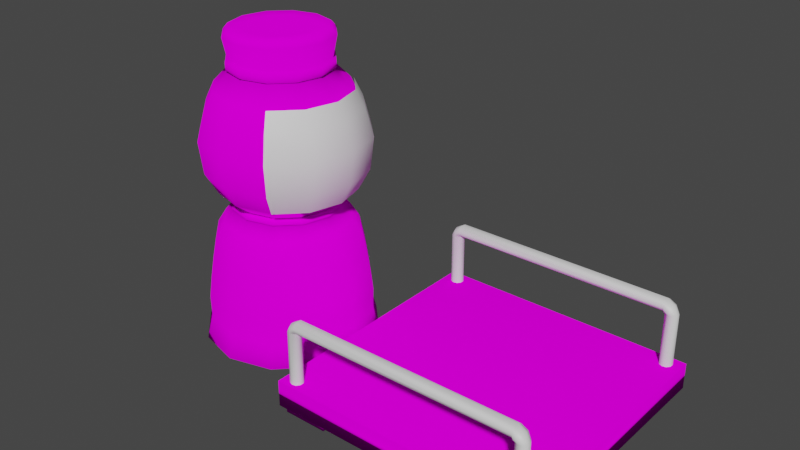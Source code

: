 # Source: botones.blend  (saved by Blender 2.82.7; exported with 4.5.12 LTS)
import bpy
from mathutils import Matrix  # noqa: F401  (used for matrix-valued properties, if any)

bpy.ops.wm.read_factory_settings(use_empty=True)
scene = bpy.context.scene
scene.name = 'Scene'

# ---- collections
col_collection = bpy.data.collections.new('Collection'); scene.collection.children.link(col_collection)

# ---- images (referenced by path relative to the original .blend; pixels are not part of the script)
import os
ASSET_DIR = os.environ.get("B2B_ASSET_DIR", "")  # directory of the original .blend (textures are referenced by path, not embedded)
HERE = os.path.dirname(os.path.abspath(__file__))  # packed textures are extracted next to this script under _unpacked/

def load_image(name, relpath, width, height, colorspace="sRGB"):
    """Load a texture the original file referenced (path relative to the .blend, or extracted next to this script)."""
    p = next((c for c in (os.path.join(HERE, relpath), os.path.join(ASSET_DIR, relpath)) if relpath and os.path.exists(c)), "")
    if p:
        img = bpy.data.images.load(p, check_existing=True)
        img.name = name
    else:  # same state as the original file: an image datablock whose file is absent (Cycles renders it pink)
        img = bpy.data.images.new(name, width, height)
        img.source = "FILE"
        img.filepath = "//" + (relpath or name)
    img.colorspace_settings.name = colorspace
    return img
img_botones_png = load_image('botones.png', 'textures/botones.png', 1024, 1024, 'sRGB')
img_carrito_png = load_image('carrito.png', 'textures/carrito.png', 1024, 1024, 'sRGB')

# ---- materials (node trees are filled in below, after node groups)
mat_botones = bpy.data.materials.new('botones')
mat_botones.use_transparent_shadow = False
mat_botones_face = bpy.data.materials.new('botones_face')
mat_botones_face.use_transparent_shadow = False
mat_carrito = bpy.data.materials.new('carrito')
mat_carrito.alpha_threshold = 0.0
mat_carrito.use_transparent_shadow = False
mat_carrito.line_color = (0.0, 0.0, 0.0, 1.0)
mat_carrito_metal = bpy.data.materials.new('carrito_metal')
mat_carrito_metal.use_transparent_shadow = False

# ---- material node trees
mat_botones.use_nodes = True; mat_botones.node_tree.nodes.clear()
_N = mat_botones.node_tree.nodes; _L = mat_botones.node_tree.links
n0 = _N.new('ShaderNodeOutputMaterial'); n0.name = 'Material Output'; n0.location = (300, 300)
n1 = _N.new('ShaderNodeBsdfDiffuse'); n1.name = 'Diffuse BSDF'; n1.location = (10, 300)
n1.inputs[1].default_value = 0.5
n2 = _N.new('ShaderNodeBsdfDiffuse'); n2.name = 'Diffuse BSDF.001'; n2.location = (100, 280)
n3 = _N.new('ShaderNodeTexImage'); n3.name = 'Image Texture'; n3.location = (-280, 280)
n3.image = img_botones_png
_L.new(n1.outputs[0], n0.inputs[0])
_L.new(n2.outputs[0], n0.inputs[1])
_L.new(n3.outputs[0], n1.inputs[0])
n0.is_active_output = True
mat_botones_face.use_nodes = True; mat_botones_face.node_tree.nodes.clear()
_N = mat_botones_face.node_tree.nodes; _L = mat_botones_face.node_tree.links
n0 = _N.new('ShaderNodeOutputMaterial'); n0.name = 'Material Output'; n0.location = (300, 300)
n1 = _N.new('ShaderNodeBsdfPrincipled'); n1.name = 'Principled BSDF'; n1.location = (10, 300)
n1.distribution = 'GGX'
n1.subsurface_method = 'BURLEY'
n1.inputs[3].default_value = 1.45
n1.inputs[27].default_value = (0.0, 0.0, 0.0, 1.0)
n1.inputs[28].default_value = 1.0
_L.new(n1.outputs[0], n0.inputs[0])
n0.is_active_output = True
mat_carrito.use_nodes = True; mat_carrito.node_tree.nodes.clear()
_N = mat_carrito.node_tree.nodes; _L = mat_carrito.node_tree.links
n0 = _N.new('ShaderNodeOutputMaterial'); n0.name = 'Material Output'; n0.location = (300, 300)
n1 = _N.new('ShaderNodeBsdfDiffuse'); n1.name = 'Diffuse BSDF'; n1.location = (10, 300)
n1.inputs[1].default_value = 0.4
n2 = _N.new('ShaderNodeTexImage'); n2.name = 'Image Texture'; n2.location = (-280, 280)
n2.image = img_carrito_png
_L.new(n1.outputs[0], n0.inputs[0])
_L.new(n2.outputs[0], n1.inputs[0])
n0.is_active_output = True
mat_carrito_metal.use_nodes = True; mat_carrito_metal.node_tree.nodes.clear()
_N = mat_carrito_metal.node_tree.nodes; _L = mat_carrito_metal.node_tree.links
n0 = _N.new('ShaderNodeOutputMaterial'); n0.name = 'Material Output'; n0.location = (300, 300)
n1 = _N.new('ShaderNodeBsdfPrincipled'); n1.name = 'Principled BSDF'; n1.location = (10, 300)
n1.distribution = 'GGX'
n1.subsurface_method = 'BURLEY'
n1.inputs[3].default_value = 1.45
n1.inputs[27].default_value = (0.0, 0.0, 0.0, 1.0)
n1.inputs[28].default_value = 1.0
_L.new(n1.outputs[0], n0.inputs[0])
n0.is_active_output = True

# ---- world
world_world = bpy.data.worlds.new('World'); scene.world = world_world
world_world.use_nodes = True; world_world.node_tree.nodes.clear()
_N = world_world.node_tree.nodes; _L = world_world.node_tree.links
n0 = _N.new('ShaderNodeOutputWorld'); n0.name = 'World Output'; n0.location = (300, 300)
n1 = _N.new('ShaderNodeBackground'); n1.name = 'Background'; n1.location = (10, 300)
n1.inputs[0].default_value = (0.05088, 0.05088, 0.05088, 1.0)
_L.new(n1.outputs[0], n0.inputs[0])
n0.is_active_output = True
world_world.color = (0.05088, 0.05088, 0.05088)
world_world.use_sun_shadow = False
world_world.sun_shadow_jitter_overblur = 0.0

# ---- meshes
me_botones_mesh = bpy.data.meshes.new('Botones_mesh')
me_botones_mesh.from_pydata([(0.0, 1.0, 0.0), (-0.5, 0.866, 0.0), (-0.866, 0.5, 0.0), (-1.0, -4.371e-08, 0.0), (-0.866, -0.5, 0.0), (-0.5, -0.866, 0.0), (-1.51e-07, -1.0, 0.0), (0.5, -0.866, 0.0), (0.866, -0.5, 0.0), (1.0, -4.649e-07, 0.0), (0.866, 0.5, 0.0), (0.5, 0.866, 0.0), (4.475e-09, 0.5495, 1.597), (-0.2748, 0.4759, 1.597), (-0.4759, 0.2748, 1.597), (-0.5495, -8.667e-08, 1.597), (-0.4759, -0.2748, 1.597), (-0.2748, -0.4759, 1.597), (-7.85e-08, -0.5495, 1.597), (0.2748, -0.4759, 1.597), (0.4759, -0.2748, 1.597), (0.5495, -3.181e-07, 1.597), (0.4759, 0.2748, 1.597), (0.2748, 0.4759, 1.597), (4.475e-09, 0.5495, 3.079), (-0.2748, 0.4759, 3.079), (-0.4759, 0.2748, 3.079), (-0.5495, -8.667e-08, 3.079), (-0.4759, -0.2748, 3.079), (-0.2748, -0.4759, 3.079), (-7.85e-08, -0.5495, 3.079), (0.2748, -0.4759, 3.079), (0.4759, -0.2748, 3.079), (0.5495, -3.181e-07, 3.079), (0.4759, 0.2748, 3.079), (0.2748, 0.4759, 3.079), (-1.429e-07, -0.9267, 2.364), (0.4634, -0.8026, 2.364), (-0.9267, -4.492e-08, 2.364), (-0.8026, -0.4634, 2.364), (0.8026, 0.4634, 2.364), (0.4634, 0.8026, 2.364), (-2.995e-09, 0.9267, 2.364), (-0.4634, 0.8026, 2.364), (0.8026, -0.4634, 2.364), (-0.4634, -0.8026, 2.364), (-0.8026, 0.4634, 2.364), (0.9267, -4.353e-07, 2.364), (3.063e-09, 0.5477, 3.505), (-0.2739, 0.4743, 3.505), (-0.4743, 0.2739, 3.505), (-0.5477, -7.653e-08, 3.505), (-0.4743, -0.2739, 3.505), (-0.2739, -0.4743, 3.505), (-7.964e-08, -0.5477, 3.505), (0.2739, -0.4743, 3.505), (0.4743, -0.2739, 3.505), (0.5477, -3.072e-07, 3.505), (0.4743, 0.2739, 3.505), (0.2739, 0.4743, 3.505), (2.125e-09, 0.3799, 3.505), (0.4674, 0.8096, 0.5213), (-0.8096, -0.4674, 0.5213), (0.4674, -0.8096, 0.5213), (0.8096, 0.4674, 0.5213), (-0.9349, -4.071e-08, 0.5213), (-1.411e-07, -0.9349, 0.5213), (-0.4674, -0.8096, 0.5213), (0.9349, -4.345e-07, 0.5213), (0.8096, -0.4674, 0.5213), (-0.8096, 0.4674, 0.5213), (-0.4674, 0.8096, 0.5213), (3.345e-11, 0.9349, 0.5213), (-0.4057, 0.7028, 1.232), (0.7028, -0.4057, 1.232), (-0.4057, -0.7028, 1.232), (1.373e-09, 0.8115, 1.232), (0.4057, 0.7028, 1.232), (-0.7028, -0.4057, 1.232), (0.4057, -0.7028, 1.232), (0.7028, 0.4057, 1.232), (-0.8115, -5.806e-08, 1.232), (-1.212e-07, -0.8115, 1.232), (0.8115, -3.999e-07, 1.232), (-0.7028, 0.4057, 1.232), (0.3755, -0.6503, 1.754), (-0.6503, -0.3755, 1.754), (0.3755, 0.6503, 1.754), (-0.3755, 0.6503, 1.754), (0.6503, -0.3755, 1.754), (-0.3755, -0.6503, 1.754), (-0.6503, 0.3755, 1.754), (0.751, -3.75e-07, 1.754), (-1.136e-07, -0.751, 1.754), (-0.751, -5.869e-08, 1.754), (0.6503, 0.3755, 1.754), (-2.067e-10, 0.751, 1.754), (-1.272e-07, -0.8391, 2.675), (-0.8391, -5.587e-08, 2.675), (0.7267, 0.4196, 2.675), (-5.425e-10, 0.8391, 2.675), (0.4196, -0.7267, 2.675), (-0.7267, -0.4196, 2.675), (0.4196, 0.7267, 2.675), (-0.4196, 0.7267, 2.675), (0.7267, -0.4196, 2.675), (-0.4196, -0.7267, 2.675), (-0.7267, 0.4196, 2.675), (0.8391, -4.093e-07, 2.675), (-7.85e-08, -0.5495, 3.197), (0.2748, -0.4759, 3.197), (-0.5495, -8.667e-08, 3.197), (-0.4759, -0.2748, 3.197), (0.4759, 0.2748, 3.197), (0.2748, 0.4759, 3.197), (4.475e-09, 0.5495, 3.197), (-0.2748, 0.4759, 3.197), (0.4759, -0.2748, 3.197), (-0.2748, -0.4759, 3.197), (-0.4759, 0.2748, 3.197), (0.5495, -3.181e-07, 3.197), (-0.2912, 0.5044, 3.096), (3.988e-09, 0.5824, 3.096), (-0.5044, 0.2912, 3.096), (-0.5824, -8.234e-08, 3.096), (-0.5044, -0.2912, 3.096), (-0.2912, -0.5044, 3.096), (-8.396e-08, -0.5824, 3.096), (0.2912, -0.5044, 3.096), (0.5044, -0.2912, 3.096), (0.5824, -3.277e-07, 3.096), (0.5044, 0.2912, 3.096), (0.2912, 0.5044, 3.096), (0.2912, -0.5044, 3.18), (-0.5044, -0.2912, 3.18), (0.2912, 0.5044, 3.18), (-0.2912, 0.5044, 3.18), (0.5044, -0.2912, 3.18), (-0.2912, -0.5044, 3.18), (-0.5044, 0.2912, 3.18), (0.5824, -3.277e-07, 3.18), (-8.396e-08, -0.5824, 3.18), (-0.5824, -8.234e-08, 3.18), (0.5044, 0.2912, 3.18), (3.988e-09, 0.5824, 3.18), (-0.2985, 0.5171, 1.536), (0.5171, -0.2985, 1.536), (-0.2985, -0.5171, 1.536), (3.964e-09, 0.5971, 1.536), (0.2985, 0.5171, 1.536), (-0.5171, -0.2985, 1.536), (0.2985, -0.5171, 1.536), (0.5171, 0.2985, 1.536), (-0.5971, -8.189e-08, 1.536), (-8.619e-08, -0.5971, 1.536), (0.5971, -3.334e-07, 1.536), (-0.5171, 0.2985, 1.536), (-0.2864, 0.4961, 1.591), (4.139e-09, 0.5728, 1.591), (-0.4961, 0.2864, 1.591), (-0.5728, -8.343e-08, 1.591), (-0.4961, -0.2864, 1.591), (-0.2864, -0.4961, 1.591), (-8.235e-08, -0.5728, 1.591), (0.2864, -0.4961, 1.591), (0.4961, -0.2864, 1.591), (0.5728, -3.247e-07, 1.591), (0.4961, 0.2864, 1.591), (0.2864, 0.4961, 1.591), (-0.3112, 0.5389, 1.543), (0.5389, -0.3112, 1.543), (-0.3112, -0.5389, 1.543), (3.607e-09, 0.6223, 1.543), (0.3112, 0.5389, 1.543), (-0.5389, -0.3112, 1.543), (0.3112, -0.5389, 1.543), (0.5389, 0.3112, 1.543), (-0.6223, -7.845e-08, 1.543), (-9.036e-08, -0.6223, 1.543), (0.6223, -3.406e-07, 1.543), (-0.5389, 0.3112, 1.543), (0.0, 0.7505, 0.0), (-0.3753, 0.65, 0.0), (-0.65, 0.3753, 0.0), (-0.7505, -3.281e-08, 0.0), (-0.65, -0.3753, 0.0), (-0.3753, -0.65, 0.0), (-1.133e-07, -0.7505, 0.0), (0.3753, -0.65, 0.0), (0.65, -0.3753, 0.0), (0.7505, -3.489e-07, 0.0), (0.65, 0.3753, 0.0), (0.3753, 0.65, 0.0), (0.0, 0.2824, 0.0), (-0.1412, 0.2446, 0.0), (-0.2446, 0.1412, 0.0), (-0.2824, -1.234e-08, 0.0), (-0.2446, -0.1412, 0.0), (-0.1412, -0.2446, 0.0), (-4.264e-08, -0.2824, 0.0), (0.1412, -0.2446, 0.0), (0.2446, -0.1412, 0.0), (0.2824, -1.313e-07, 0.0), (0.2446, 0.1412, 0.0), (0.1412, 0.2446, 0.0), (2.484e-09, -1.552e-08, 0.0), (-0.19, 0.329, 3.505), (-0.329, 0.19, 3.505), (-0.3799, -7.135e-08, 3.505), (-0.329, -0.19, 3.505), (-0.19, -0.329, 3.505), (-5.525e-08, -0.3799, 3.505), (0.19, -0.329, 3.505), (0.329, -0.19, 3.505), (0.3799, -2.314e-07, 3.505), (0.329, 0.19, 3.505), (0.19, 0.329, 3.505), (1.118e-08, -1.043e-07, 3.505), (-8.684e-08, -0.5992, 3.443), (-0.5992, -8.017e-08, 3.443), (0.5189, 0.2996, 3.443), (3.637e-09, 0.5992, 3.443), (0.2996, -0.5189, 3.443), (-0.5189, -0.2996, 3.443), (0.2996, 0.5189, 3.443), (-0.2996, 0.5189, 3.443), (0.5189, -0.2996, 3.443), (-0.2996, -0.5189, 3.443), (-0.5189, 0.2996, 3.443), (0.5992, -3.326e-07, 3.443), (-1.1e-07, -0.7423, 2.877), (-0.7423, -7.413e-08, 2.877), (0.6429, 0.3712, 2.877), (2.102e-09, 0.7423, 2.877), (0.3712, -0.6429, 2.877), (-0.6429, -0.3712, 2.877), (0.3712, 0.6429, 2.877), (-0.3712, 0.6429, 2.877), (0.6429, -0.3712, 2.877), (-0.3712, -0.6429, 2.877), (-0.6429, 0.3712, 2.877), (0.7423, -3.868e-07, 2.877), (-1.351e-07, -0.8837, 1.995), (-0.8837, -5.147e-08, 1.995), (0.7653, 0.4419, 1.995), (-1.638e-09, 0.8837, 1.995), (0.4419, -0.7653, 1.995), (-0.7653, -0.4419, 1.995), (0.4419, 0.7653, 1.995), (-0.4419, 0.7653, 1.995), (0.7653, -0.4419, 1.995), (-0.4419, -0.7653, 1.995), (-0.7653, 0.4419, 1.995), (0.8837, -4.237e-07, 1.995), (0.4324, 0.7489, 0.9949), (0.4517, 0.7823, 0.7581), (-0.7489, -0.4324, 0.9949), (-0.7823, -0.4517, 0.7581), (0.4324, -0.7489, 0.9949), (0.4517, -0.7823, 0.7581), (0.7489, 0.4324, 0.9949), (0.7823, 0.4517, 0.7581), (-0.8648, -5.323e-08, 0.9949), (-0.9034, -4.742e-08, 0.7581), (-1.297e-07, -0.8648, 0.9949), (-1.359e-07, -0.9034, 0.7581), (0.8648, -4.175e-07, 0.9949), (0.9034, -4.279e-07, 0.7581), (-0.7489, 0.4324, 0.9949), (-0.7823, 0.4517, 0.7581), (-0.4517, 0.7823, 0.7581), (-0.4324, 0.7489, 0.9949), (0.7823, -0.4517, 0.7581), (0.7489, -0.4324, 0.9949), (-0.4517, -0.7823, 0.7581), (-0.4324, -0.7489, 0.9949), (4.755e-10, 0.9034, 0.7581), (9.293e-10, 0.8648, 0.9949), (-0.8052, 0.4649, 0.2606), (0.9298, -4.322e-07, 0.2606), (-1.404e-07, -0.9298, 0.2606), (-0.9298, -4.057e-08, 0.2606), (0.8052, 0.4649, 0.2606), (0.4649, -0.8052, 0.2606), (-0.8052, -0.4649, 0.2606), (0.4649, 0.8052, 0.2606), (1.656e-11, 0.9298, 0.2606), (-0.4649, -0.8052, 0.2606), (0.8052, -0.4649, 0.2606), (-0.4649, 0.8052, 0.2606), (0.3579, 0.6199, 1.384), (-0.6199, -0.3579, 1.384), (0.3579, -0.6199, 1.384), (0.6199, 0.3579, 1.384), (-0.7158, -6.995e-08, 1.384), (-1.054e-07, -0.7158, 1.384), (0.7158, -3.715e-07, 1.384), (-0.6199, 0.3579, 1.384), (-0.3579, 0.6199, 1.384), (0.6199, -0.3579, 1.384), (-0.3579, -0.6199, 1.384), (2.688e-09, 0.7158, 1.384), (0.5088, -0.8026, 2.364), (0.848, 0.4634, 2.364), (0.5088, 0.8026, 2.364), (0.848, -0.4634, 2.364), (0.9722, -4.353e-07, 2.364), (0.4209, -0.6503, 1.754), (0.4209, 0.6503, 1.754), (0.6958, -0.3755, 1.754), (0.7964, -3.75e-07, 1.754), (0.6958, 0.3755, 1.754), (0.7721, 0.4196, 2.675), (0.465, -0.7267, 2.675), (0.465, 0.7267, 2.675), (0.7721, -0.4196, 2.675), (0.8846, -4.093e-07, 2.675), (0.6883, 0.3712, 2.877), (0.4166, -0.6429, 2.877), (0.4166, 0.6429, 2.877), (0.6883, -0.3712, 2.877), (0.7878, -3.868e-07, 2.877), (0.8108, 0.4419, 1.995), (0.4873, -0.7653, 1.995), (0.4873, 0.7653, 1.995), (0.8108, -0.4419, 1.995), (0.9292, -4.237e-07, 1.995)], [], [(149, 173, 176, 152), (15, 160, 161, 16), (156, 180, 169, 145), (22, 167, 168, 23), (145, 169, 172, 148), (14, 159, 160, 15), (155, 179, 170, 146), (21, 166, 167, 22), (146, 170, 175, 151), (13, 157, 159, 14), (154, 178, 171, 147), (20, 165, 166, 21), (234, 31, 30, 230), (235, 28, 27, 231), (236, 35, 34, 232), (237, 25, 24, 233), (238, 32, 31, 234), (239, 29, 28, 235), (233, 24, 35, 236), (240, 26, 25, 237), (241, 33, 32, 238), (230, 30, 29, 239), (231, 27, 26, 240), (232, 34, 33, 241), (244, 40, 47, 253), (243, 38, 46, 252), (242, 36, 45, 251), (253, 47, 44, 250), (252, 46, 43, 249), (245, 42, 41, 248), (251, 45, 39, 247), (250, 44, 37, 246), (249, 43, 42, 245), (248, 41, 40, 244), (247, 39, 38, 243), (246, 37, 36, 242), (222, 55, 54, 218), (223, 52, 51, 219), (224, 59, 58, 220), (225, 49, 48, 221), (226, 56, 55, 222), (227, 53, 52, 223), (221, 48, 59, 224), (228, 50, 49, 225), (229, 57, 56, 226), (218, 54, 53, 227), (219, 51, 50, 228), (220, 58, 57, 229), (53, 54, 211, 210), (56, 57, 214, 213), (49, 50, 207, 206), (59, 48, 60, 216), (52, 53, 210, 209), (55, 56, 213, 212), (48, 49, 206, 60), (58, 59, 216, 215), (51, 52, 209, 208), (54, 55, 212, 211), (57, 58, 215, 214), (50, 51, 208, 207), (286, 72, 61, 285), (287, 67, 62, 284), (288, 69, 63, 283), (289, 71, 72, 286), (285, 61, 64, 282), (284, 62, 65, 281), (283, 63, 66, 280), (282, 64, 68, 279), (281, 65, 70, 278), (280, 66, 67, 287), (279, 68, 69, 288), (278, 70, 71, 289), (277, 76, 77, 254), (275, 75, 78, 256), (273, 74, 79, 258), (271, 73, 76, 277), (254, 77, 80, 260), (256, 78, 81, 262), (258, 79, 82, 264), (260, 80, 83, 266), (262, 81, 84, 268), (264, 82, 75, 275), (266, 83, 74, 273), (268, 84, 73, 271), (19, 85, 93, 18), (16, 86, 94, 15), (23, 87, 95, 22), (13, 88, 96, 12), (20, 89, 85, 19), (17, 90, 86, 16), (12, 96, 87, 23), (14, 91, 88, 13), (21, 92, 89, 20), (18, 93, 90, 17), (15, 94, 91, 14), (22, 95, 92, 21), (40, 99, 108, 47), (38, 98, 107, 46), (36, 97, 106, 45), (47, 108, 105, 44), (46, 107, 104, 43), (42, 100, 103, 41), (45, 106, 102, 39), (44, 105, 101, 37), (43, 104, 100, 42), (41, 103, 99, 40), (39, 102, 98, 38), (37, 101, 97, 36), (27, 124, 123, 26), (34, 131, 130, 33), (118, 138, 141, 109), (113, 143, 135, 114), (26, 123, 121, 25), (33, 130, 129, 32), (119, 139, 142, 111), (115, 144, 136, 116), (25, 121, 122, 24), (32, 129, 128, 31), (120, 140, 143, 113), (110, 133, 137, 117), (131, 143, 140, 130), (124, 142, 139, 123), (127, 141, 138, 126), (130, 140, 137, 129), (123, 139, 136, 121), (122, 144, 135, 132), (126, 138, 134, 125), (129, 137, 133, 128), (121, 136, 144, 122), (132, 135, 143, 131), (125, 134, 142, 124), (128, 133, 141, 127), (111, 142, 134, 112), (117, 137, 140, 120), (35, 132, 131, 34), (28, 125, 124, 27), (109, 141, 133, 110), (116, 136, 139, 119), (24, 122, 132, 35), (29, 126, 125, 28), (114, 135, 144, 115), (30, 127, 126, 29), (112, 134, 138, 118), (31, 128, 127, 30), (301, 148, 149, 290), (300, 147, 150, 291), (299, 146, 151, 292), (298, 145, 148, 301), (290, 149, 152, 293), (291, 150, 153, 294), (292, 151, 154, 295), (293, 152, 155, 296), (294, 153, 156, 297), (295, 154, 147, 300), (296, 155, 146, 299), (297, 156, 145, 298), (180, 159, 157, 169), (179, 166, 165, 170), (178, 163, 162, 171), (177, 160, 159, 180), (176, 167, 166, 179), (175, 164, 163, 178), (174, 161, 160, 177), (173, 168, 167, 176), (169, 157, 158, 172), (170, 165, 164, 175), (171, 162, 161, 174), (172, 158, 168, 173), (23, 168, 158, 12), (16, 161, 162, 17), (150, 174, 177, 153), (17, 162, 163, 18), (151, 175, 178, 154), (18, 163, 164, 19), (152, 176, 179, 155), (148, 172, 173, 149), (19, 164, 165, 20), (153, 177, 180, 156), (12, 158, 157, 13), (147, 171, 174, 150), (7, 6, 187, 188), (10, 9, 190, 191), (3, 2, 183, 184), (6, 5, 186, 187), (9, 8, 189, 190), (2, 1, 182, 183), (0, 11, 192, 181), (5, 4, 185, 186), (8, 7, 188, 189), (1, 0, 181, 182), (11, 10, 191, 192), (4, 3, 184, 185), (181, 192, 204, 193), (186, 185, 197, 198), (189, 188, 200, 201), (182, 181, 193, 194), (192, 191, 203, 204), (185, 184, 196, 197), (188, 187, 199, 200), (191, 190, 202, 203), (184, 183, 195, 196), (187, 186, 198, 199), (190, 189, 201, 202), (183, 182, 194, 195), (195, 194, 205), (193, 204, 205), (198, 197, 205), (201, 200, 205), (194, 193, 205), (204, 203, 205), (197, 196, 205), (200, 199, 205), (203, 202, 205), (196, 195, 205), (199, 198, 205), (202, 201, 205), (210, 211, 217), (213, 214, 217), (206, 207, 217), (209, 210, 217), (216, 60, 217), (212, 213, 217), (60, 206, 217), (215, 216, 217), (208, 209, 217), (211, 212, 217), (214, 215, 217), (207, 208, 217), (113, 220, 229, 120), (111, 219, 228, 119), (109, 218, 227, 118), (120, 229, 226, 117), (119, 228, 225, 116), (115, 221, 224, 114), (118, 227, 223, 112), (117, 226, 222, 110), (116, 225, 221, 115), (114, 224, 220, 113), (112, 223, 219, 111), (110, 222, 218, 109), (99, 232, 241, 108), (98, 231, 240, 107), (97, 230, 239, 106), (108, 241, 238, 105), (107, 240, 237, 104), (100, 233, 236, 103), (106, 239, 235, 102), (105, 238, 234, 101), (104, 237, 233, 100), (103, 236, 232, 99), (102, 235, 231, 98), (101, 234, 230, 97), (85, 246, 242, 93), (86, 247, 243, 94), (87, 248, 244, 95), (88, 249, 245, 96), (89, 250, 246, 85), (90, 251, 247, 86), (96, 245, 248, 87), (91, 252, 249, 88), (92, 253, 250, 89), (93, 242, 251, 90), (94, 243, 252, 91), (95, 244, 253, 92), (70, 269, 270, 71), (269, 268, 271, 270), (68, 267, 272, 69), (267, 266, 273, 272), (66, 265, 274, 67), (265, 264, 275, 274), (65, 263, 269, 70), (263, 262, 268, 269), (64, 261, 267, 68), (261, 260, 266, 267), (63, 259, 265, 66), (259, 258, 264, 265), (62, 257, 263, 65), (257, 256, 262, 263), (61, 255, 261, 64), (255, 254, 260, 261), (71, 270, 276, 72), (270, 271, 277, 276), (69, 272, 259, 63), (272, 273, 258, 259), (67, 274, 257, 62), (274, 275, 256, 257), (72, 276, 255, 61), (276, 277, 254, 255), (2, 278, 289, 1), (9, 279, 288, 8), (6, 280, 287, 5), (3, 281, 278, 2), (10, 282, 279, 9), (7, 283, 280, 6), (4, 284, 281, 3), (11, 285, 282, 10), (1, 289, 286, 0), (8, 288, 283, 7), (5, 287, 284, 4), (0, 286, 285, 11), (84, 297, 298, 73), (83, 296, 299, 74), (82, 295, 300, 75), (81, 294, 297, 84), (80, 293, 296, 83), (79, 292, 295, 82), (78, 291, 294, 81), (77, 290, 293, 80), (73, 298, 301, 76), (74, 299, 292, 79), (75, 300, 291, 78), (76, 301, 290, 77), (322, 303, 306, 326), (326, 306, 305, 325), (325, 305, 302, 323), (324, 304, 303, 322), (303, 312, 316, 306), (306, 316, 315, 305), (305, 315, 313, 302), (304, 314, 312, 303), (312, 317, 321, 316), (316, 321, 320, 315), (315, 320, 318, 313), (314, 319, 317, 312), (308, 324, 322, 311), (309, 325, 323, 307), (310, 326, 325, 309), (311, 322, 326, 310)])
me_botones_mesh.polygons.foreach_set('use_smooth', [True] * 328)
me_botones_mesh.polygons.foreach_set('material_index', [0, 0, 0, 0, 0, 0, 0, 0, 0, 0, 0, 0, 0, 0, 0, 0, 0, 0, 0, 0, 0, 0, 0, 0, 0, 0, 0, 0, 0, 0, 0, 0, 0, 0, 0, 0, 0, 0, 0, 0, 0, 0, 0, 0, 0, 0, 0, 0, 0, 0, 0, 0, 0, 0, 0, 0, 0, 0, 0, 0, 0, 0, 0, 0, 0, 0, 0, 0, 0, 0, 0, 0, 0, 0, 0, 0, 0, 0, 0, 0, 0, 0, 0, 0, 0, 0, 0, 0, 0, 0, 0, 0, 0, 0, 0, 0, 0, 0, 0, 0, 0, 0, 0, 0, 0, 0, 0, 0, 0, 0, 0, 0, 0, 0, 0, 0, 0, 0, 0, 0, 0, 0, 0, 0, 0, 0, 0, 0, 0, 0, 0, 0, 0, 0, 0, 0, 0, 0, 0, 0, 0, 0, 0, 0, 0, 0, 0, 0, 0, 0, 0, 0, 0, 0, 0, 0, 0, 0, 0, 0, 0, 0, 0, 0, 0, 0, 0, 0, 0, 0, 0, 0, 0, 0, 0, 0, 0, 0, 0, 0, 0, 0, 0, 0, 0, 0, 0, 0, 0, 0, 0, 0, 0, 0, 0, 0, 0, 0, 0, 0, 0, 0, 0, 0, 0, 0, 0, 0, 0, 0, 0, 0, 0, 0, 0, 0, 0, 0, 0, 0, 0, 0, 0, 0, 0, 0, 0, 0, 0, 0, 0, 0, 0, 0, 0, 0, 0, 0, 0, 0, 0, 0, 0, 0, 0, 0, 0, 0, 0, 0, 0, 0, 0, 0, 0, 0, 0, 0, 0, 0, 0, 0, 0, 0, 0, 0, 0, 0, 0, 0, 0, 0, 0, 0, 0, 0, 0, 0, 0, 0, 0, 0, 0, 0, 0, 0, 0, 0, 0, 0, 0, 0, 0, 0, 0, 0, 0, 0, 0, 0, 0, 0, 0, 0, 0, 0, 0, 0, 0, 0, 0, 0, 1, 1, 1, 1, 1, 1, 1, 1, 1, 1, 1, 1, 1, 1, 1, 1])
_k = {(0, 1): 0.29804, (1, 2): 0.29804, (2, 3): 0.29804, (3, 4): 0.29804, (4, 5): 0.29804, (5, 6): 0.29804, (6, 7): 0.29804, (7, 8): 0.29804, (8, 9): 0.29804, (9, 10): 0.29804, (10, 11): 0.29804, (0, 11): 0.29804, (24, 25): 1.0, (25, 26): 1.0, (26, 27): 1.0, (27, 28): 1.0, (28, 29): 1.0, (29, 30): 1.0, (30, 31): 1.0, (31, 32): 1.0, (32, 33): 1.0, (33, 34): 1.0, (34, 35): 1.0, (24, 35): 1.0, (113, 120): 1.0, (111, 119): 1.0, (109, 118): 1.0, (117, 120): 1.0, (116, 119): 1.0, (114, 115): 1.0, (112, 118): 1.0, (110, 117): 1.0, (115, 116): 1.0, (113, 114): 1.0, (111, 112): 1.0, (109, 110): 1.0, (181, 192): 0.29804, (191, 192): 0.29804, (190, 191): 0.29804, (189, 190): 0.29804, (188, 189): 0.29804, (187, 188): 0.29804, (186, 187): 0.29804, (185, 186): 0.29804, (184, 185): 0.29804, (183, 184): 0.29804, (182, 183): 0.29804, (181, 182): 0.29804, (193, 204): 0.29804, (203, 204): 0.29804, (202, 203): 0.29804, (201, 202): 0.29804, (200, 201): 0.29804, (199, 200): 0.29804, (198, 199): 0.29804, (197, 198): 0.29804, (196, 197): 0.29804, (195, 196): 0.29804, (194, 195): 0.29804, (193, 194): 0.29804}
me_botones_mesh.attributes.new('crease_edge', 'FLOAT', 'EDGE').data.foreach_set('value', [_k.get((min(e.vertices), max(e.vertices)), 0.0) for e in me_botones_mesh.edges])
_uv = me_botones_mesh.uv_layers.new(name='UVMap')
_uv.uv.foreach_set('vector', [0.7135, 0.6476, 0.7174, 0.6467, 0.7315, 0.6903, 0.7278, 0.6918, 0.7314, 0.4684, 0.7278, 0.4676, 0.7416, 0.4251, 0.745, 0.4264, 0.7049, 0.5094, 0.7089, 0.5099, 0.706, 0.5557, 0.702, 0.5557, 0.7449, 0.6851, 0.7416, 0.6865, 0.7278, 0.6441, 0.7313, 0.6432, 0.702, 0.5557, 0.706, 0.5557, 0.7088, 0.6016, 0.7049, 0.602, 0.7231, 0.5118, 0.7195, 0.5114, 0.7278, 0.4676, 0.7314, 0.4684, 0.7475, 0.7338, 0.751, 0.7319, 0.7758, 0.7705, 0.7725, 0.7729, 0.7636, 0.7251, 0.7605, 0.7268, 0.7416, 0.6865, 0.7449, 0.6851, 0.7725, 0.7729, 0.7758, 0.7705, 0.808, 0.8098, 0.8036, 0.8118, 0.7203, 0.5558, 0.7167, 0.5559, 0.7195, 0.5114, 0.7231, 0.5118, 0.7723, 0.3382, 0.7755, 0.3404, 0.7512, 0.3795, 0.7477, 0.3775, 0.7871, 0.7624, 0.7842, 0.7646, 0.7605, 0.7268, 0.7636, 0.7251, 0.4325, 0.7633, 0.3757, 0.7374, 0.3934, 0.6776, 0.4486, 0.6878, 0.4585, 0.5611, 0.4074, 0.5597, 0.4104, 0.5025, 0.4604, 0.5027, 0.4619, 0.2769, 0.4139, 0.2796, 0.4119, 0.2251, 0.4595, 0.2204, 0.4624, 0.3891, 0.4137, 0.3902, 0.4143, 0.3347, 0.4626, 0.333, 0.4416, 0.1037, 0.3958, 0.1192, 0.374, 0.07111, 0.4166, 0.04164, 0.4552, 0.6221, 0.4024, 0.618, 0.4074, 0.5597, 0.4585, 0.5611, 0.4626, 0.333, 0.4143, 0.3347, 0.4139, 0.2796, 0.4619, 0.2769, 0.4616, 0.4456, 0.4124, 0.446, 0.4137, 0.3902, 0.4624, 0.3891, 0.4538, 0.1629, 0.4068, 0.1714, 0.3958, 0.1192, 0.4416, 0.1037, 0.4486, 0.6878, 0.3934, 0.6776, 0.4024, 0.618, 0.4552, 0.6221, 0.4604, 0.5027, 0.4104, 0.5025, 0.4124, 0.446, 0.4616, 0.4456, 0.4595, 0.2204, 0.4119, 0.2251, 0.4068, 0.1714, 0.4538, 0.1629, 0.5812, 0.2178, 0.5334, 0.2171, 0.5312, 0.1552, 0.5823, 0.1555, 0.5794, 0.504, 0.5337, 0.5038, 0.5338, 0.4465, 0.5789, 0.4473, 0.5961, 0.6858, 0.54, 0.693, 0.5362, 0.6243, 0.586, 0.6214, 0.5823, 0.1555, 0.5312, 0.1552, 0.5259, 0.0868, 0.5845, 0.08637, 0.5789, 0.4473, 0.5338, 0.4465, 0.5341, 0.3898, 0.5791, 0.3908, 0.5797, 0.3342, 0.5343, 0.3331, 0.5343, 0.2758, 0.5804, 0.2768, 0.586, 0.6214, 0.5362, 0.6243, 0.5344, 0.5625, 0.5813, 0.5616, 0.5845, 0.08637, 0.5259, 0.0868, 0.5144, 0.002758, 0.5916, 0.0002155, 0.5791, 0.3908, 0.5341, 0.3898, 0.5343, 0.3331, 0.5797, 0.3342, 0.5804, 0.2768, 0.5343, 0.2758, 0.5334, 0.2171, 0.5812, 0.2178, 0.5813, 0.5616, 0.5344, 0.5625, 0.5337, 0.5038, 0.5794, 0.504, 0.6184, 0.7609, 0.5467, 0.7788, 0.54, 0.693, 0.5961, 0.6858, 0.9111, 0.3093, 0.9228, 0.3163, 0.9055, 0.3579, 0.8937, 0.3537, 0.8706, 0.4384, 0.8825, 0.4409, 0.8751, 0.4832, 0.8631, 0.4816, 0.8621, 0.6577, 0.8743, 0.6561, 0.8813, 0.6993, 0.8692, 0.7017, 0.8567, 0.5693, 0.8689, 0.5694, 0.8702, 0.6128, 0.8579, 0.6135, 0.8928, 0.7882, 0.9043, 0.7839, 0.9228, 0.8254, 0.9119, 0.8326, 0.8809, 0.3959, 0.8926, 0.3992, 0.8825, 0.4409, 0.8706, 0.4384, 0.8579, 0.6135, 0.8702, 0.6128, 0.8743, 0.6561, 0.8621, 0.6577, 0.8585, 0.5252, 0.8706, 0.5261, 0.8689, 0.5694, 0.8567, 0.5693, 0.8793, 0.7452, 0.8912, 0.742, 0.9043, 0.7839, 0.8928, 0.7882, 0.8937, 0.3537, 0.9055, 0.3579, 0.8926, 0.3992, 0.8809, 0.3959, 0.8631, 0.4816, 0.8751, 0.4832, 0.8706, 0.5261, 0.8585, 0.5252, 0.8692, 0.7017, 0.8813, 0.6993, 0.8912, 0.742, 0.8793, 0.7452, 0.6597, 0.7708, 0.7163, 0.7708, 0.7076, 0.8032, 0.6683, 0.8032, 0.7937, 0.8481, 0.7937, 0.9048, 0.7613, 0.8961, 0.7613, 0.8568, 0.6106, 0.9538, 0.5823, 0.9048, 0.6147, 0.8961, 0.6343, 0.9301, 0.7163, 0.9821, 0.6597, 0.9821, 0.6683, 0.9498, 0.7076, 0.9498, 0.6106, 0.7991, 0.6597, 0.7708, 0.6683, 0.8032, 0.6343, 0.8228, 0.7653, 0.7991, 0.7937, 0.8481, 0.7613, 0.8568, 0.7416, 0.8228, 0.6597, 0.9821, 0.6106, 0.9538, 0.6343, 0.9301, 0.6683, 0.9498, 0.7653, 0.9538, 0.7163, 0.9821, 0.7076, 0.9498, 0.7416, 0.9301, 0.5823, 0.8481, 0.6106, 0.7991, 0.6343, 0.8228, 0.6147, 0.8568, 0.7163, 0.7708, 0.7653, 0.7991, 0.7416, 0.8228, 0.7076, 0.8032, 0.7937, 0.9048, 0.7653, 0.9538, 0.7416, 0.9301, 0.7613, 0.8961, 0.5823, 0.9048, 0.5823, 0.8481, 0.6147, 0.8568, 0.6147, 0.8961, 0.04987, 0.5358, 0.09055, 0.5299, 0.106, 0.6015, 0.06644, 0.6131, 0.1273, 0.1568, 0.163, 0.1775, 0.1295, 0.2433, 0.09169, 0.2272, 0.1773, 0.8246, 0.211, 0.7977, 0.2639, 0.8565, 0.2307, 0.8855, 0.0442, 0.4571, 0.08523, 0.4569, 0.09055, 0.5299, 0.04987, 0.5358, 0.06644, 0.6131, 0.106, 0.6015, 0.1315, 0.6706, 0.09362, 0.6876, 0.09169, 0.2272, 0.1295, 0.2433, 0.105, 0.3124, 0.06547, 0.3015, 0.2206, 0.03022, 0.2529, 0.05599, 0.2046, 0.1154, 0.1712, 0.09093, 0.09362, 0.6876, 0.1315, 0.6706, 0.1666, 0.7362, 0.1309, 0.7583, 0.06547, 0.3015, 0.105, 0.3124, 0.09011, 0.384, 0.04947, 0.3785, 0.1712, 0.09093, 0.2046, 0.1154, 0.163, 0.1775, 0.1273, 0.1568, 0.1309, 0.7583, 0.1666, 0.7362, 0.211, 0.7977, 0.1773, 0.8246, 0.04947, 0.3785, 0.09011, 0.384, 0.08523, 0.4569, 0.0442, 0.4571, 0.1601, 0.5201, 0.194, 0.5153, 0.2067, 0.5724, 0.1737, 0.5819, 0.2243, 0.2146, 0.254, 0.2336, 0.2258, 0.2861, 0.1942, 0.2718, 0.2678, 0.7499, 0.2946, 0.7254, 0.3439, 0.7673, 0.3188, 0.7989, 0.1554, 0.457, 0.1897, 0.4571, 0.194, 0.5153, 0.1601, 0.5201, 0.1737, 0.5819, 0.2067, 0.5724, 0.2276, 0.6272, 0.1961, 0.6415, 0.1942, 0.2718, 0.2258, 0.2861, 0.2056, 0.3415, 0.1726, 0.3317, 0.3106, 0.1086, 0.3383, 0.1378, 0.2905, 0.1843, 0.2628, 0.1606, 0.1961, 0.6415, 0.2276, 0.6272, 0.2567, 0.6785, 0.2274, 0.6977, 0.1726, 0.3317, 0.2056, 0.3415, 0.1935, 0.3988, 0.1596, 0.3938, 0.2628, 0.1606, 0.2905, 0.1843, 0.254, 0.2336, 0.2243, 0.2146, 0.2274, 0.6977, 0.2567, 0.6785, 0.2946, 0.7254, 0.2678, 0.7499, 0.1596, 0.3938, 0.1935, 0.3988, 0.1897, 0.4571, 0.1554, 0.457, 0.7016, 0.7072, 0.6643, 0.736, 0.6376, 0.6748, 0.6786, 0.66, 0.6624, 0.5547, 0.6193, 0.5593, 0.6169, 0.5031, 0.6604, 0.5003, 0.6644, 0.2775, 0.6189, 0.2775, 0.621, 0.2191, 0.6675, 0.2202, 0.6609, 0.3899, 0.6166, 0.3911, 0.6175, 0.3347, 0.6623, 0.334, 0.6823, 0.102, 0.6317, 0.09216, 0.6499, 0.01536, 0.7016, 0.04182, 0.6674, 0.6083, 0.625, 0.6162, 0.6193, 0.5593, 0.6624, 0.5547, 0.6623, 0.334, 0.6175, 0.3347, 0.6189, 0.2775, 0.6644, 0.2775, 0.6602, 0.4454, 0.6162, 0.4471, 0.6166, 0.3911, 0.6609, 0.3899, 0.6728, 0.1618, 0.6246, 0.1581, 0.6317, 0.09216, 0.6823, 0.102, 0.6786, 0.66, 0.6376, 0.6748, 0.625, 0.6162, 0.6674, 0.6083, 0.6604, 0.5003, 0.6169, 0.5031, 0.6162, 0.4471, 0.6602, 0.4454, 0.6675, 0.2202, 0.621, 0.2191, 0.6246, 0.1581, 0.6728, 0.1618, 0.5334, 0.2171, 0.4913, 0.2183, 0.4867, 0.1586, 0.5312, 0.1552, 0.5337, 0.5038, 0.4924, 0.5033, 0.4931, 0.4459, 0.5338, 0.4465, 0.54, 0.693, 0.4876, 0.6924, 0.4903, 0.6241, 0.5362, 0.6243, 0.5312, 0.1552, 0.4867, 0.1586, 0.4765, 0.09461, 0.5259, 0.0868, 0.5338, 0.4465, 0.4931, 0.4459, 0.4937, 0.3893, 0.5341, 0.3898, 0.5343, 0.3331, 0.4938, 0.3328, 0.4933, 0.276, 0.5343, 0.2758, 0.5362, 0.6243, 0.4903, 0.6241, 0.4916, 0.5621, 0.5344, 0.5625, 0.5259, 0.0868, 0.4765, 0.09461, 0.4544, 0.02253, 0.5144, 0.002758, 0.5341, 0.3898, 0.4937, 0.3893, 0.4938, 0.3328, 0.5343, 0.3331, 0.5343, 0.2758, 0.4933, 0.276, 0.4913, 0.2183, 0.5334, 0.2171, 0.5344, 0.5625, 0.4916, 0.5621, 0.4924, 0.5033, 0.5337, 0.5038, 0.5467, 0.7788, 0.4789, 0.7751, 0.4876, 0.6924, 0.54, 0.693, 0.9248, 0.4793, 0.9304, 0.4793, 0.9303, 0.5235, 0.9247, 0.5235, 0.9243, 0.7003, 0.9299, 0.7003, 0.9298, 0.7445, 0.9242, 0.7445, 0.9494, 0.3912, 0.9438, 0.3912, 0.9436, 0.3469, 0.9494, 0.3469, 0.9487, 0.7006, 0.9431, 0.7006, 0.9432, 0.6564, 0.9488, 0.6564, 0.9247, 0.5235, 0.9303, 0.5235, 0.9302, 0.5677, 0.9246, 0.5677, 0.9242, 0.7445, 0.9298, 0.7445, 0.93, 0.7888, 0.9242, 0.7888, 0.9491, 0.5238, 0.9435, 0.5238, 0.9436, 0.4796, 0.9492, 0.4796, 0.9489, 0.6122, 0.9433, 0.6122, 0.9434, 0.568, 0.949, 0.568, 0.9246, 0.5677, 0.9302, 0.5677, 0.9301, 0.6119, 0.9245, 0.6119, 0.9242, 0.7888, 0.93, 0.7888, 0.9295, 0.8373, 0.9232, 0.8357, 0.9486, 0.7448, 0.943, 0.7448, 0.9431, 0.7006, 0.9487, 0.7006, 0.9504, 0.8353, 0.9446, 0.8369, 0.943, 0.789, 0.9486, 0.7889, 0.9299, 0.7003, 0.9431, 0.7006, 0.943, 0.7448, 0.9298, 0.7445, 0.9304, 0.4793, 0.9436, 0.4796, 0.9435, 0.5238, 0.9303, 0.5235, 0.9306, 0.3467, 0.9436, 0.3469, 0.9438, 0.3912, 0.9306, 0.3909, 0.9298, 0.7445, 0.943, 0.7448, 0.943, 0.789, 0.93, 0.7888, 0.9303, 0.5235, 0.9435, 0.5238, 0.9434, 0.568, 0.9302, 0.5677, 0.9301, 0.6119, 0.9433, 0.6122, 0.9432, 0.6564, 0.93, 0.6561, 0.9306, 0.3909, 0.9438, 0.3912, 0.9437, 0.4354, 0.9305, 0.4351, 0.93, 0.7888, 0.943, 0.789, 0.9446, 0.8369, 0.9295, 0.8373, 0.9302, 0.5677, 0.9434, 0.568, 0.9433, 0.6122, 0.9301, 0.6119, 0.93, 0.6561, 0.9432, 0.6564, 0.9431, 0.7006, 0.9299, 0.7003, 0.9305, 0.4351, 0.9437, 0.4354, 0.9436, 0.4796, 0.9304, 0.4793, 0.929, 0.2988, 0.9441, 0.2984, 0.9436, 0.3469, 0.9306, 0.3467, 0.9492, 0.4796, 0.9436, 0.4796, 0.9437, 0.4354, 0.9493, 0.4354, 0.9486, 0.7889, 0.943, 0.789, 0.943, 0.7448, 0.9486, 0.7448, 0.9244, 0.6561, 0.93, 0.6561, 0.9299, 0.7003, 0.9243, 0.7003, 0.9249, 0.4351, 0.9305, 0.4351, 0.9304, 0.4793, 0.9248, 0.4793, 0.9494, 0.3469, 0.9436, 0.3469, 0.9441, 0.2984, 0.9504, 0.3, 0.949, 0.568, 0.9434, 0.568, 0.9435, 0.5238, 0.9491, 0.5238, 0.9245, 0.6119, 0.9301, 0.6119, 0.93, 0.6561, 0.9244, 0.6561, 0.925, 0.3909, 0.9306, 0.3909, 0.9305, 0.4351, 0.9249, 0.4351, 0.9488, 0.6564, 0.9432, 0.6564, 0.9433, 0.6122, 0.9489, 0.6122, 0.925, 0.3468, 0.9306, 0.3467, 0.9306, 0.3909, 0.925, 0.3909, 0.9493, 0.4354, 0.9437, 0.4354, 0.9438, 0.3912, 0.9494, 0.3912, 0.9232, 0.3004, 0.929, 0.2988, 0.9306, 0.3467, 0.925, 0.3468, 0.2197, 0.5115, 0.2493, 0.5068, 0.2601, 0.556, 0.2315, 0.5649, 0.2764, 0.248, 0.3021, 0.2646, 0.2774, 0.3092, 0.2497, 0.2969, 0.3136, 0.7066, 0.3344, 0.685, 0.3736, 0.7152, 0.3588, 0.7424, 0.2156, 0.457, 0.2456, 0.4565, 0.2493, 0.5068, 0.2197, 0.5115, 0.2315, 0.5649, 0.2601, 0.556, 0.278, 0.603, 0.2511, 0.6161, 0.2497, 0.2969, 0.2774, 0.3092, 0.2597, 0.3567, 0.2307, 0.3486, 0.3561, 0.1626, 0.3736, 0.1904, 0.3339, 0.2243, 0.3111, 0.2029, 0.2511, 0.6161, 0.278, 0.603, 0.3027, 0.6466, 0.2783, 0.6637, 0.2307, 0.3486, 0.2597, 0.3567, 0.2491, 0.4062, 0.2193, 0.4023, 0.3111, 0.2029, 0.3339, 0.2243, 0.3021, 0.2646, 0.2764, 0.248, 0.2783, 0.6637, 0.3027, 0.6466, 0.3344, 0.685, 0.3136, 0.7066, 0.2193, 0.4023, 0.2491, 0.4062, 0.2456, 0.4565, 0.2156, 0.457, 0.7089, 0.5099, 0.7195, 0.5114, 0.7167, 0.5559, 0.706, 0.5557, 0.751, 0.7319, 0.7605, 0.7268, 0.7842, 0.7646, 0.7758, 0.7705, 0.7755, 0.3404, 0.7843, 0.3468, 0.7605, 0.3847, 0.7512, 0.3795, 0.7175, 0.4648, 0.7278, 0.4676, 0.7195, 0.5114, 0.7089, 0.5099, 0.7315, 0.6903, 0.7416, 0.6865, 0.7605, 0.7268, 0.751, 0.7319, 0.8066, 0.3001, 0.8152, 0.3099, 0.7843, 0.3468, 0.7755, 0.3404, 0.7316, 0.4211, 0.7416, 0.4251, 0.7278, 0.4676, 0.7175, 0.4648, 0.7174, 0.6467, 0.7278, 0.6441, 0.7416, 0.6865, 0.7315, 0.6903, 0.706, 0.5557, 0.7167, 0.5559, 0.7195, 0.6003, 0.7088, 0.6016, 0.7758, 0.7705, 0.7842, 0.7646, 0.8153, 0.8006, 0.808, 0.8098, 0.7512, 0.3795, 0.7605, 0.3847, 0.7416, 0.4251, 0.7316, 0.4211, 0.7088, 0.6016, 0.7195, 0.6003, 0.7278, 0.6441, 0.7174, 0.6467, 0.7313, 0.6432, 0.7278, 0.6441, 0.7195, 0.6003, 0.7231, 0.5999, 0.745, 0.4264, 0.7416, 0.4251, 0.7605, 0.3847, 0.7637, 0.3865, 0.7279, 0.4196, 0.7316, 0.4211, 0.7175, 0.4648, 0.7136, 0.4638, 0.7637, 0.3865, 0.7605, 0.3847, 0.7843, 0.3468, 0.7874, 0.349, 0.8027, 0.2984, 0.8066, 0.3001, 0.7755, 0.3404, 0.7723, 0.3382, 0.7874, 0.349, 0.7843, 0.3468, 0.8152, 0.3099, 0.8176, 0.3132, 0.7278, 0.6918, 0.7315, 0.6903, 0.751, 0.7319, 0.7475, 0.7338, 0.7049, 0.602, 0.7088, 0.6016, 0.7174, 0.6467, 0.7135, 0.6476, 0.8176, 0.7974, 0.8153, 0.8006, 0.7842, 0.7646, 0.7871, 0.7624, 0.7136, 0.4638, 0.7175, 0.4648, 0.7089, 0.5099, 0.7049, 0.5094, 0.7231, 0.5999, 0.7195, 0.6003, 0.7167, 0.5559, 0.7203, 0.5558, 0.7477, 0.3775, 0.7512, 0.3795, 0.7316, 0.4211, 0.7279, 0.4196, 0.883, 0.02933, 0.9386, 0.06142, 0.9167, 0.0833, 0.875, 0.05921, 0.7311, 0.117, 0.7632, 0.06142, 0.7851, 0.0833, 0.761, 0.125, 0.9386, 0.2368, 0.883, 0.2689, 0.875, 0.239, 0.9167, 0.2149, 0.9386, 0.06142, 0.9707, 0.117, 0.9408, 0.125, 0.9167, 0.0833, 0.7632, 0.06142, 0.8188, 0.02933, 0.8268, 0.05921, 0.7851, 0.0833, 0.883, 0.2689, 0.8188, 0.2689, 0.8268, 0.239, 0.875, 0.239, 0.7632, 0.2368, 0.7311, 0.1812, 0.761, 0.1732, 0.7851, 0.2149, 0.9707, 0.117, 0.9707, 0.1812, 0.9408, 0.1732, 0.9408, 0.125, 0.8188, 0.02933, 0.883, 0.02933, 0.875, 0.05921, 0.8268, 0.05921, 0.8188, 0.2689, 0.7632, 0.2368, 0.7851, 0.2149, 0.8268, 0.239, 0.7311, 0.1812, 0.7311, 0.117, 0.761, 0.125, 0.761, 0.1732, 0.9707, 0.1812, 0.9386, 0.2368, 0.9167, 0.2149, 0.9408, 0.1732, 0.7851, 0.2149, 0.761, 0.1732, 0.8171, 0.1582, 0.8261, 0.1739, 0.9408, 0.125, 0.9408, 0.1732, 0.8847, 0.1582, 0.8847, 0.1401, 0.8268, 0.05921, 0.875, 0.05921, 0.86, 0.1153, 0.8418, 0.1153, 0.8268, 0.239, 0.7851, 0.2149, 0.8261, 0.1739, 0.8418, 0.1829, 0.761, 0.1732, 0.761, 0.125, 0.8171, 0.14, 0.8171, 0.1582, 0.9408, 0.1732, 0.9167, 0.2149, 0.8756, 0.1739, 0.8847, 0.1582, 0.875, 0.05921, 0.9167, 0.0833, 0.8756, 0.1244, 0.86, 0.1153, 0.761, 0.125, 0.7851, 0.0833, 0.8261, 0.1244, 0.8171, 0.14, 0.9167, 0.2149, 0.875, 0.239, 0.86, 0.1829, 0.8756, 0.1739, 0.9167, 0.0833, 0.9408, 0.125, 0.8847, 0.1401, 0.8756, 0.1244, 0.7851, 0.0833, 0.8268, 0.05921, 0.8418, 0.1153, 0.8261, 0.1244, 0.875, 0.239, 0.8268, 0.239, 0.8418, 0.1829, 0.86, 0.1829, 0.86, 0.1829, 0.8418, 0.1829, 0.8509, 0.1491, 0.8261, 0.1739, 0.8171, 0.1582, 0.8509, 0.1491, 0.8847, 0.1401, 0.8847, 0.1582, 0.8509, 0.1491, 0.8418, 0.1153, 0.86, 0.1153, 0.8509, 0.1491, 0.8418, 0.1829, 0.8261, 0.1739, 0.8509, 0.1491, 0.8171, 0.1582, 0.8171, 0.14, 0.8509, 0.1491, 0.8847, 0.1582, 0.8756, 0.1739, 0.8509, 0.1491, 0.86, 0.1153, 0.8756, 0.1244, 0.8509, 0.1491, 0.8171, 0.14, 0.8261, 0.1244, 0.8509, 0.1491, 0.8756, 0.1739, 0.86, 0.1829, 0.8509, 0.1491, 0.8756, 0.1244, 0.8847, 0.1401, 0.8509, 0.1491, 0.8261, 0.1244, 0.8418, 0.1153, 0.8509, 0.1491, 0.6683, 0.8032, 0.7076, 0.8032, 0.688, 0.8765, 0.7613, 0.8568, 0.7613, 0.8961, 0.688, 0.8765, 0.6343, 0.9301, 0.6147, 0.8961, 0.688, 0.8765, 0.6343, 0.8228, 0.6683, 0.8032, 0.688, 0.8765, 0.7076, 0.9498, 0.6683, 0.9498, 0.688, 0.8765, 0.7416, 0.8228, 0.7613, 0.8568, 0.688, 0.8765, 0.6683, 0.9498, 0.6343, 0.9301, 0.688, 0.8765, 0.7416, 0.9301, 0.7076, 0.9498, 0.688, 0.8765, 0.6147, 0.8568, 0.6343, 0.8228, 0.688, 0.8765, 0.7076, 0.8032, 0.7416, 0.8228, 0.688, 0.8765, 0.7613, 0.8961, 0.7416, 0.9301, 0.688, 0.8765, 0.6147, 0.8961, 0.6147, 0.8568, 0.688, 0.8765, 0.8306, 0.7085, 0.8692, 0.7017, 0.8793, 0.7452, 0.841, 0.7546, 0.8251, 0.4755, 0.8631, 0.4816, 0.8585, 0.5252, 0.82, 0.5217, 0.8582, 0.3414, 0.8937, 0.3537, 0.8809, 0.3959, 0.8444, 0.3851, 0.841, 0.7546, 0.8793, 0.7452, 0.8928, 0.7882, 0.8544, 0.8003, 0.82, 0.5217, 0.8585, 0.5252, 0.8567, 0.5693, 0.818, 0.5683, 0.8191, 0.6151, 0.8579, 0.6135, 0.8621, 0.6577, 0.8233, 0.6619, 0.8444, 0.3851, 0.8809, 0.3959, 0.8706, 0.4384, 0.8333, 0.4299, 0.8544, 0.8003, 0.8928, 0.7882, 0.9119, 0.8326, 0.8706, 0.8463, 0.818, 0.5683, 0.8567, 0.5693, 0.8579, 0.6135, 0.8191, 0.6151, 0.8233, 0.6619, 0.8621, 0.6577, 0.8692, 0.7017, 0.8306, 0.7085, 0.8333, 0.4299, 0.8706, 0.4384, 0.8631, 0.4816, 0.8251, 0.4755, 0.8727, 0.2984, 0.9111, 0.3093, 0.8937, 0.3537, 0.8582, 0.3414, 0.4913, 0.2183, 0.4595, 0.2204, 0.4538, 0.1629, 0.4867, 0.1586, 0.4924, 0.5033, 0.4604, 0.5027, 0.4616, 0.4456, 0.4931, 0.4459, 0.4876, 0.6924, 0.4486, 0.6878, 0.4552, 0.6221, 0.4903, 0.6241, 0.4867, 0.1586, 0.4538, 0.1629, 0.4416, 0.1037, 0.4765, 0.09461, 0.4931, 0.4459, 0.4616, 0.4456, 0.4624, 0.3891, 0.4937, 0.3893, 0.4938, 0.3328, 0.4626, 0.333, 0.4619, 0.2769, 0.4933, 0.276, 0.4903, 0.6241, 0.4552, 0.6221, 0.4585, 0.5611, 0.4916, 0.5621, 0.4765, 0.09461, 0.4416, 0.1037, 0.4166, 0.04164, 0.4544, 0.02253, 0.4937, 0.3893, 0.4624, 0.3891, 0.4626, 0.333, 0.4938, 0.3328, 0.4933, 0.276, 0.4619, 0.2769, 0.4595, 0.2204, 0.4913, 0.2183, 0.4916, 0.5621, 0.4585, 0.5611, 0.4604, 0.5027, 0.4924, 0.5033, 0.4789, 0.7751, 0.4325, 0.7633, 0.4486, 0.6878, 0.4876, 0.6924, 0.6643, 0.736, 0.6184, 0.7609, 0.5961, 0.6858, 0.6376, 0.6748, 0.6193, 0.5593, 0.5813, 0.5616, 0.5794, 0.504, 0.6169, 0.5031, 0.6189, 0.2775, 0.5804, 0.2768, 0.5812, 0.2178, 0.621, 0.2191, 0.6166, 0.3911, 0.5791, 0.3908, 0.5797, 0.3342, 0.6175, 0.3347, 0.6317, 0.09216, 0.5845, 0.08637, 0.5916, 0.0002155, 0.6499, 0.01536, 0.625, 0.6162, 0.586, 0.6214, 0.5813, 0.5616, 0.6193, 0.5593, 0.6175, 0.3347, 0.5797, 0.3342, 0.5804, 0.2768, 0.6189, 0.2775, 0.6162, 0.4471, 0.5789, 0.4473, 0.5791, 0.3908, 0.6166, 0.3911, 0.6246, 0.1581, 0.5823, 0.1555, 0.5845, 0.08637, 0.6317, 0.09216, 0.6376, 0.6748, 0.5961, 0.6858, 0.586, 0.6214, 0.625, 0.6162, 0.6169, 0.5031, 0.5794, 0.504, 0.5789, 0.4473, 0.6162, 0.4471, 0.621, 0.2191, 0.5812, 0.2178, 0.5823, 0.1555, 0.6246, 0.1581, 0.09011, 0.384, 0.1254, 0.389, 0.1208, 0.457, 0.08523, 0.4569, 0.1254, 0.389, 0.1596, 0.3938, 0.1554, 0.457, 0.1208, 0.457, 0.1666, 0.7362, 0.1976, 0.7169, 0.24, 0.774, 0.211, 0.7977, 0.1976, 0.7169, 0.2274, 0.6977, 0.2678, 0.7499, 0.24, 0.774, 0.2046, 0.1154, 0.2342, 0.1378, 0.1941, 0.1961, 0.163, 0.1775, 0.2342, 0.1378, 0.2628, 0.1606, 0.2243, 0.2146, 0.1941, 0.1961, 0.105, 0.3124, 0.1393, 0.3222, 0.1254, 0.389, 0.09011, 0.384, 0.1393, 0.3222, 0.1726, 0.3317, 0.1596, 0.3938, 0.1254, 0.389, 0.1315, 0.6706, 0.1644, 0.6559, 0.1976, 0.7169, 0.1666, 0.7362, 0.1644, 0.6559, 0.1961, 0.6415, 0.2274, 0.6977, 0.1976, 0.7169, 0.2529, 0.05599, 0.2821, 0.08168, 0.2342, 0.1378, 0.2046, 0.1154, 0.2821, 0.08168, 0.3106, 0.1086, 0.2628, 0.1606, 0.2342, 0.1378, 0.1295, 0.2433, 0.1623, 0.2577, 0.1393, 0.3222, 0.105, 0.3124, 0.1623, 0.2577, 0.1942, 0.2718, 0.1726, 0.3317, 0.1393, 0.3222, 0.106, 0.6015, 0.1404, 0.5916, 0.1644, 0.6559, 0.1315, 0.6706, 0.1404, 0.5916, 0.1737, 0.5819, 0.1961, 0.6415, 0.1644, 0.6559, 0.08523, 0.4569, 0.1208, 0.457, 0.1259, 0.5249, 0.09055, 0.5299, 0.1208, 0.457, 0.1554, 0.457, 0.1601, 0.5201, 0.1259, 0.5249, 0.211, 0.7977, 0.24, 0.774, 0.292, 0.8283, 0.2639, 0.8565, 0.24, 0.774, 0.2678, 0.7499, 0.3188, 0.7989, 0.292, 0.8283, 0.163, 0.1775, 0.1941, 0.1961, 0.1623, 0.2577, 0.1295, 0.2433, 0.1941, 0.1961, 0.2243, 0.2146, 0.1942, 0.2718, 0.1623, 0.2577, 0.09055, 0.5299, 0.1259, 0.5249, 0.1404, 0.5916, 0.106, 0.6015, 0.1259, 0.5249, 0.1601, 0.5201, 0.1737, 0.5819, 0.1404, 0.5916, 0.005926, 0.3728, 0.04947, 0.3785, 0.0442, 0.4571, 0.0002155, 0.4575, 0.09282, 0.7818, 0.1309, 0.7583, 0.1773, 0.8246, 0.1422, 0.8526, 0.1355, 0.06491, 0.1712, 0.09093, 0.1273, 0.1568, 0.08925, 0.135, 0.02316, 0.2899, 0.06547, 0.3015, 0.04947, 0.3785, 0.005926, 0.3728, 0.05309, 0.7058, 0.09362, 0.6876, 0.1309, 0.7583, 0.09282, 0.7818, 0.1888, 0.0002155, 0.2206, 0.03022, 0.1712, 0.09093, 0.1355, 0.06491, 0.0513, 0.2102, 0.09169, 0.2272, 0.06547, 0.3015, 0.02316, 0.2899, 0.02402, 0.6255, 0.06644, 0.6131, 0.09362, 0.6876, 0.05309, 0.7058, 0.0002155, 0.4575, 0.0442, 0.4571, 0.04987, 0.5358, 0.006273, 0.5422, 0.1422, 0.8526, 0.1773, 0.8246, 0.2307, 0.8855, 0.1994, 0.9171, 0.08925, 0.135, 0.1273, 0.1568, 0.09169, 0.2272, 0.0513, 0.2102, 0.006273, 0.5422, 0.04987, 0.5358, 0.06644, 0.6131, 0.02402, 0.6255, 0.1935, 0.3988, 0.2193, 0.4023, 0.2156, 0.457, 0.1897, 0.4571, 0.2567, 0.6785, 0.2783, 0.6637, 0.3136, 0.7066, 0.2946, 0.7254, 0.2905, 0.1843, 0.3111, 0.2029, 0.2764, 0.248, 0.254, 0.2336, 0.2056, 0.3415, 0.2307, 0.3486, 0.2193, 0.4023, 0.1935, 0.3988, 0.2276, 0.6272, 0.2511, 0.6161, 0.2783, 0.6637, 0.2567, 0.6785, 0.3383, 0.1378, 0.3561, 0.1626, 0.3111, 0.2029, 0.2905, 0.1843, 0.2258, 0.2861, 0.2497, 0.2969, 0.2307, 0.3486, 0.2056, 0.3415, 0.2067, 0.5724, 0.2315, 0.5649, 0.2511, 0.6161, 0.2276, 0.6272, 0.1897, 0.4571, 0.2156, 0.457, 0.2197, 0.5115, 0.194, 0.5153, 0.2946, 0.7254, 0.3136, 0.7066, 0.3588, 0.7424, 0.3439, 0.7673, 0.254, 0.2336, 0.2764, 0.248, 0.2497, 0.2969, 0.2258, 0.2861, 0.194, 0.5153, 0.2197, 0.5115, 0.2315, 0.5649, 0.2067, 0.5724, 0.2315, 0.2805, 0.2185, 0.5044, 0.5, 0.5044, 0.5, 0.2805, 0.5, 0.2805, 0.5, 0.5044, 0.7814, 0.5044, 0.7684, 0.2805, 0.7684, 0.2805, 0.7814, 0.5044, 0.9875, 0.5044, 0.9649, 0.2805, 0.03504, 0.2805, 0.01242, 0.5044, 0.2185, 0.5044, 0.2315, 0.2805, 0.2185, 0.5044, 0.2451, 0.6934, 0.5, 0.6934, 0.5, 0.5044, 0.5, 0.5044, 0.5, 0.6934, 0.7548, 0.6934, 0.7814, 0.5044, 0.7814, 0.5044, 0.7548, 0.6934, 0.9414, 0.6934, 0.9875, 0.5044, 0.01242, 0.5044, 0.05851, 0.6934, 0.2451, 0.6934, 0.2185, 0.5044, 0.2451, 0.6934, 0.2745, 0.8161, 0.5, 0.8161, 0.5, 0.6934, 0.5, 0.6934, 0.5, 0.8161, 0.7254, 0.8161, 0.7548, 0.6934, 0.7548, 0.6934, 0.7254, 0.8161, 0.8905, 0.8161, 0.9414, 0.6934, 0.05851, 0.6934, 0.1094, 0.8161, 0.2745, 0.8161, 0.2451, 0.6934, 0.1049, 0.1338, 0.03504, 0.2805, 0.2315, 0.2805, 0.2719, 0.1338, 0.7281, 0.1338, 0.7684, 0.2805, 0.9649, 0.2805, 0.895, 0.1338, 0.5, 0.1338, 0.5, 0.2805, 0.7684, 0.2805, 0.7281, 0.1338, 0.2719, 0.1338, 0.2315, 0.2805, 0.5, 0.2805, 0.5, 0.1338])
me_botones_mesh.materials.append(mat_botones)
me_botones_mesh.materials.append(mat_botones_face)
me_botones_mesh.use_remesh_fix_poles = True
me_botones_mesh.use_remesh_preserve_attributes = False
me_botones_mesh.use_mirror_vertex_groups = False
me_botones_mesh.update()
me_carrito = bpy.data.meshes.new('Carrito')
me_carrito.from_pydata([(1.035, -1.423, 1.103), (1.035, -1.423, 3.016), (1.035, 1.423, 1.103), (1.035, 1.423, 3.016), (3.988, -1.423, 1.103), (3.988, -1.423, 3.016), (3.988, 1.423, 1.103), (3.988, 1.423, 3.016), (1.099, 0.8941, 0.6719), (1.099, 0.8941, 1.103), (1.099, 1.39, 0.6719), (1.099, 1.39, 1.103), (1.596, 0.8941, 0.6719), (1.596, 0.8941, 1.103), (1.596, 1.39, 0.6719), (1.596, 1.39, 1.103), (1.099, -1.389, 0.6719), (1.099, -1.389, 1.103), (1.099, -0.8923, 0.6719), (1.099, -0.8923, 1.103), (1.596, -1.389, 0.6719), (1.596, -1.389, 1.103), (1.596, -0.8923, 0.6719), (1.596, -0.8923, 1.103), (3.41, 0.8941, 0.6719), (3.41, 0.8941, 1.103), (3.41, 1.39, 0.6719), (3.41, 1.39, 1.103), (3.906, 0.8941, 0.6719), (3.906, 0.8941, 1.103), (3.906, 1.39, 0.6719), (3.906, 1.39, 1.103), (3.41, -1.389, 0.6719), (3.41, -1.389, 1.103), (3.41, -0.8923, 0.6719), (3.41, -0.8923, 1.103), (3.906, -1.389, 0.6719), (3.906, -1.389, 1.103), (3.906, -0.8923, 0.6719), (3.906, -0.8923, 1.103), (1.15, -1.25, 3.016), (1.121, -1.283, 3.016), (1.117, -1.327, 3.016), (1.14, -1.365, 3.016), (1.181, -1.382, 3.016), (1.224, -1.372, 3.016), (1.252, -1.339, 3.016), (1.256, -1.295, 3.016), (1.233, -1.257, 3.016), (1.192, -1.24, 3.016), (1.15, -1.25, 6.85), (1.121, -1.283, 6.85), (1.117, -1.327, 6.85), (1.14, -1.365, 6.85), (1.181, -1.382, 6.85), (1.224, -1.372, 6.85), (1.252, -1.339, 6.85), (1.256, -1.295, 6.85), (1.233, -1.257, 6.85), (1.192, -1.24, 6.85), (1.262, -1.256, 7.546), (1.258, -1.29, 7.726), (1.254, -1.333, 7.741), (1.25, -1.37, 7.586), (1.248, -1.386, 7.319), (1.25, -1.375, 7.043), (1.254, -1.341, 6.863), (1.258, -1.297, 6.848), (1.262, -1.26, 7.004), (1.263, -1.244, 7.27), (1.174, -1.277, 7.4), (1.169, -1.331, 7.409), (1.245, -1.242, 6.957), (1.221, -1.222, 7.121), (1.232, -1.383, 6.981), (1.252, -1.342, 6.871), (1.181, -1.376, 7.314), (1.194, -1.235, 7.29), (1.257, -1.288, 6.862), (1.205, -1.396, 7.15), (3.86, -1.368, 3.016), (3.888, -1.335, 3.016), (3.892, -1.291, 3.016), (3.869, -1.253, 3.016), (3.828, -1.236, 3.016), (3.786, -1.246, 3.016), (3.757, -1.28, 3.016), (3.753, -1.324, 3.016), (3.776, -1.362, 3.016), (3.817, -1.379, 3.016), (3.86, -1.368, 6.85), (3.888, -1.335, 6.85), (3.892, -1.291, 6.85), (3.869, -1.253, 6.85), (3.828, -1.236, 6.85), (3.786, -1.246, 6.85), (3.757, -1.28, 6.85), (3.753, -1.324, 6.85), (3.776, -1.362, 6.85), (3.817, -1.379, 6.85), (3.747, -1.363, 7.546), (3.751, -1.329, 7.726), (3.756, -1.285, 7.741), (3.759, -1.248, 7.586), (3.761, -1.232, 7.319), (3.759, -1.244, 7.043), (3.756, -1.278, 6.863), (3.751, -1.322, 6.848), (3.747, -1.358, 7.004), (3.746, -1.374, 7.27), (3.835, -1.342, 7.4), (3.84, -1.288, 7.409), (3.764, -1.376, 6.957), (3.788, -1.396, 7.121), (3.777, -1.235, 6.981), (3.757, -1.277, 6.871), (3.828, -1.242, 7.314), (3.815, -1.383, 7.29), (3.752, -1.331, 6.862), (3.804, -1.222, 7.15), (1.15, 1.358, 3.016), (1.121, 1.324, 3.016), (1.117, 1.28, 3.016), (1.14, 1.243, 3.016), (1.181, 1.226, 3.016), (1.224, 1.236, 3.016), (1.252, 1.269, 3.016), (1.256, 1.313, 3.016), (1.233, 1.351, 3.016), (1.192, 1.368, 3.016), (1.15, 1.358, 6.85), (1.121, 1.324, 6.85), (1.117, 1.28, 6.85), (1.14, 1.243, 6.85), (1.181, 1.226, 6.85), (1.224, 1.236, 6.85), (1.252, 1.269, 6.85), (1.256, 1.313, 6.85), (1.233, 1.351, 6.85), (1.192, 1.368, 6.85), (1.262, 1.352, 7.546), (1.258, 1.318, 7.726), (1.254, 1.274, 7.741), (1.25, 1.237, 7.586), (1.248, 1.222, 7.319), (1.25, 1.233, 7.043), (1.254, 1.267, 6.863), (1.258, 1.311, 6.848), (1.262, 1.348, 7.004), (1.263, 1.363, 7.27), (1.174, 1.331, 7.4), (1.169, 1.277, 7.409), (1.245, 1.365, 6.957), (1.221, 1.385, 7.121), (1.232, 1.225, 6.981), (1.252, 1.266, 6.871), (1.181, 1.232, 7.314), (1.194, 1.372, 7.29), (1.257, 1.32, 6.862), (1.205, 1.211, 7.15), (3.86, 1.239, 3.016), (3.888, 1.273, 3.016), (3.892, 1.317, 3.016), (3.869, 1.354, 3.016), (3.828, 1.371, 3.016), (3.786, 1.361, 3.016), (3.757, 1.328, 3.016), (3.753, 1.284, 3.016), (3.776, 1.246, 3.016), (3.817, 1.229, 3.016), (3.86, 1.239, 6.85), (3.888, 1.273, 6.85), (3.892, 1.317, 6.85), (3.869, 1.354, 6.85), (3.828, 1.371, 6.85), (3.786, 1.361, 6.85), (3.757, 1.328, 6.85), (3.753, 1.284, 6.85), (3.776, 1.246, 6.85), (3.817, 1.229, 6.85), (3.747, 1.245, 7.546), (3.751, 1.279, 7.726), (3.756, 1.323, 7.741), (3.759, 1.359, 7.586), (3.761, 1.375, 7.319), (3.759, 1.364, 7.043), (3.756, 1.33, 6.863), (3.751, 1.286, 6.848), (3.747, 1.249, 7.004), (3.746, 1.233, 7.27), (3.835, 1.266, 7.4), (3.84, 1.32, 7.409), (3.764, 1.232, 6.957), (3.788, 1.211, 7.121), (3.777, 1.372, 6.981), (3.757, 1.331, 6.871), (3.828, 1.365, 7.314), (3.815, 1.225, 7.29), (3.752, 1.277, 6.862), (3.804, 1.385, 7.15)], [], [(0, 1, 3, 2), (2, 3, 7, 6), (6, 7, 5, 4), (4, 5, 1, 0), (2, 6, 4, 0), (7, 3, 1, 5), (8, 9, 11, 10), (10, 11, 15, 14), (14, 15, 13, 12), (12, 13, 9, 8), (10, 14, 12, 8), (16, 17, 19, 18), (18, 19, 23, 22), (22, 23, 21, 20), (20, 21, 17, 16), (18, 22, 20, 16), (24, 25, 27, 26), (26, 27, 31, 30), (30, 31, 29, 28), (28, 29, 25, 24), (26, 30, 28, 24), (32, 33, 35, 34), (34, 35, 39, 38), (38, 39, 37, 36), (36, 37, 33, 32), (34, 38, 36, 32), (44, 45, 55, 54), (41, 42, 52, 51), (48, 49, 59, 58), (45, 46, 56, 55), (42, 43, 53, 52), (49, 40, 50, 59), (46, 47, 57, 56), (43, 44, 54, 53), (40, 41, 51, 50), (47, 48, 58, 57), (70, 71, 62, 61), (72, 73, 69, 68), (74, 75, 66, 65), (71, 76, 63, 62), (73, 77, 60, 69), (75, 78, 67, 66), (76, 79, 64, 63), (77, 70, 61, 60), (78, 72, 68, 67), (79, 74, 65, 64), (54, 55, 74, 79), (57, 58, 72, 78), (50, 51, 70, 77), (53, 54, 79, 76), (56, 57, 78, 75), (59, 50, 77, 73), (52, 53, 76, 71), (55, 56, 75, 74), (58, 59, 73, 72), (51, 52, 71, 70), (84, 85, 95, 94), (81, 82, 92, 91), (88, 89, 99, 98), (85, 86, 96, 95), (82, 83, 93, 92), (89, 80, 90, 99), (86, 87, 97, 96), (83, 84, 94, 93), (80, 81, 91, 90), (87, 88, 98, 97), (110, 111, 102, 101), (112, 113, 109, 108), (114, 115, 106, 105), (111, 116, 103, 102), (113, 117, 100, 109), (115, 118, 107, 106), (116, 119, 104, 103), (117, 110, 101, 100), (118, 112, 108, 107), (119, 114, 105, 104), (94, 95, 114, 119), (97, 98, 112, 118), (90, 91, 110, 117), (93, 94, 119, 116), (96, 97, 118, 115), (99, 90, 117, 113), (92, 93, 116, 111), (95, 96, 115, 114), (98, 99, 113, 112), (91, 92, 111, 110), (103, 104, 69, 60), (104, 105, 68, 69), (105, 106, 67, 68), (106, 107, 66, 67), (107, 108, 65, 66), (108, 109, 64, 65), (109, 100, 63, 64), (100, 101, 62, 63), (101, 102, 61, 62), (102, 103, 60, 61), (124, 125, 135, 134), (121, 122, 132, 131), (128, 129, 139, 138), (125, 126, 136, 135), (122, 123, 133, 132), (129, 120, 130, 139), (126, 127, 137, 136), (123, 124, 134, 133), (120, 121, 131, 130), (127, 128, 138, 137), (150, 151, 142, 141), (152, 153, 149, 148), (154, 155, 146, 145), (151, 156, 143, 142), (153, 157, 140, 149), (155, 158, 147, 146), (156, 159, 144, 143), (157, 150, 141, 140), (158, 152, 148, 147), (159, 154, 145, 144), (134, 135, 154, 159), (137, 138, 152, 158), (130, 131, 150, 157), (133, 134, 159, 156), (136, 137, 158, 155), (139, 130, 157, 153), (132, 133, 156, 151), (135, 136, 155, 154), (138, 139, 153, 152), (131, 132, 151, 150), (164, 165, 175, 174), (161, 162, 172, 171), (168, 169, 179, 178), (165, 166, 176, 175), (162, 163, 173, 172), (169, 160, 170, 179), (166, 167, 177, 176), (163, 164, 174, 173), (160, 161, 171, 170), (167, 168, 178, 177), (190, 191, 182, 181), (192, 193, 189, 188), (194, 195, 186, 185), (191, 196, 183, 182), (193, 197, 180, 189), (195, 198, 187, 186), (196, 199, 184, 183), (197, 190, 181, 180), (198, 192, 188, 187), (199, 194, 185, 184), (174, 175, 194, 199), (177, 178, 192, 198), (170, 171, 190, 197), (173, 174, 199, 196), (176, 177, 198, 195), (179, 170, 197, 193), (172, 173, 196, 191), (175, 176, 195, 194), (178, 179, 193, 192), (171, 172, 191, 190), (183, 184, 149, 140), (184, 185, 148, 149), (185, 186, 147, 148), (186, 187, 146, 147), (187, 188, 145, 146), (188, 189, 144, 145), (189, 180, 143, 144), (180, 181, 142, 143), (181, 182, 141, 142), (182, 183, 140, 141)])
me_carrito.polygons.foreach_set('use_smooth', [True] * 166)
me_carrito.polygons.foreach_set('material_index', [0, 0, 0, 0, 0, 0, 0, 0, 0, 0, 0, 0, 0, 0, 0, 0, 0, 0, 0, 0, 0, 0, 0, 0, 0, 0, 1, 1, 1, 1, 1, 1, 1, 1, 1, 1, 1, 1, 1, 1, 1, 1, 1, 1, 1, 1, 1, 1, 1, 1, 1, 1, 1, 1, 1, 1, 1, 1, 1, 1, 1, 1, 1, 1, 1, 1, 1, 1, 1, 1, 1, 1, 1, 1, 1, 1, 1, 1, 1, 1, 1, 1, 1, 1, 1, 1, 1, 1, 1, 1, 1, 1, 1, 1, 1, 1, 1, 1, 1, 1, 1, 1, 1, 1, 1, 1, 1, 1, 1, 1, 1, 1, 1, 1, 1, 1, 1, 1, 1, 1, 1, 1, 1, 1, 1, 1, 1, 1, 1, 1, 1, 1, 1, 1, 1, 1, 1, 1, 1, 1, 1, 1, 1, 1, 1, 1, 1, 1, 1, 1, 1, 1, 1, 1, 1, 1, 1, 1, 1, 1, 1, 1, 1, 1, 1, 1])
_uv = me_carrito.uv_layers.new(name='UVMap')
_uv.uv.foreach_set('vector', [0.4044, 0.0, 0.6544, 0.0, 0.6544, 0.25, 0.4044, 0.25, 0.4044, 0.25, 0.6544, 0.25, 0.6544, 0.5, 0.4044, 0.5, 0.4044, 0.5, 0.6544, 0.5, 0.6544, 0.75, 0.4044, 0.75, 0.4044, 0.75, 0.6544, 0.75, 0.6544, 1.0, 0.4044, 1.0, 0.1544, 0.5, 0.4044, 0.5, 0.4044, 0.75, 0.1544, 0.75, 0.6544, 0.5, 0.9044, 0.5, 0.9044, 0.75, 0.6544, 0.75, 0.8163, 0.1399, 0.762, 0.08554, 0.8246, 0.02295, 0.8789, 0.07728, 0.8789, 0.07728, 0.9332, 0.02295, 0.9958, 0.08554, 0.9415, 0.1399, 0.9415, 0.1399, 0.9958, 0.1942, 0.9332, 0.2568, 0.8789, 0.2024, 0.8789, 0.2024, 0.8246, 0.2568, 0.762, 0.1942, 0.8163, 0.1399, 0.8789, 0.07728, 0.9415, 0.1399, 0.8789, 0.2024, 0.8163, 0.1399, 0.9415, 0.1394, 0.9958, 0.1937, 0.9332, 0.2563, 0.8789, 0.202, 0.8789, 0.202, 0.8246, 0.2563, 0.762, 0.1937, 0.8163, 0.1394, 0.8163, 0.1394, 0.762, 0.08506, 0.8246, 0.02248, 0.8789, 0.0768, 0.8789, 0.0768, 0.9332, 0.02248, 0.9958, 0.08506, 0.9415, 0.1394, 0.8789, 0.202, 0.8163, 0.1394, 0.8789, 0.0768, 0.9415, 0.1394, 0.8789, 0.07728, 0.9332, 0.02295, 0.9958, 0.08554, 0.9415, 0.1399, 0.9415, 0.1399, 0.9958, 0.1942, 0.9332, 0.2568, 0.8789, 0.2024, 0.8789, 0.2024, 0.8246, 0.2568, 0.762, 0.1942, 0.8163, 0.1399, 0.8163, 0.1399, 0.762, 0.08554, 0.8246, 0.02295, 0.8789, 0.07728, 0.9415, 0.1399, 0.8789, 0.2024, 0.8163, 0.1399, 0.8789, 0.07728, 0.8789, 0.07728, 0.9332, 0.02295, 0.9958, 0.08554, 0.9415, 0.1399, 0.9415, 0.1399, 0.9958, 0.1942, 0.9332, 0.2568, 0.8789, 0.2024, 0.8789, 0.2024, 0.8246, 0.2568, 0.762, 0.1942, 0.8163, 0.1399, 0.8163, 0.1399, 0.762, 0.08554, 0.8246, 0.02295, 0.8789, 0.07728, 0.9415, 0.1399, 0.8789, 0.2024, 0.8163, 0.1399, 0.8789, 0.07728, 0.08784, 0.9967, 0.08103, 0.9978, 0.01786, 0.6021, 0.02553, 0.603, 0.1085, 0.9936, 0.1016, 0.9946, 0.03931, 0.6031, 0.04548, 0.6024, 0.1289, 0.9904, 0.1221, 0.9915, 0.05893, 0.5999, 0.06638, 0.5982, 0.08103, 0.9978, 0.07424, 0.9988, 0.01051, 0.6026, 0.01786, 0.6021, 0.1016, 0.9946, 0.09471, 0.9957, 0.03278, 0.6032, 0.03931, 0.6031, 0.1221, 0.9915, 0.1154, 0.9925, 0.05191, 0.6014, 0.05893, 0.5999, 0.07424, 0.9988, 0.06742, 0.9999, 0.005744, 0.6061, 0.01051, 0.6026, 0.09471, 0.9957, 0.08784, 0.9967, 0.02553, 0.603, 0.03278, 0.6032, 0.1154, 0.9925, 0.1085, 0.9936, 0.04548, 0.6024, 0.05191, 0.6014, 0.1357, 0.9894, 0.1289, 0.9904, 0.06638, 0.5982, 0.07389, 0.5968, 0.04443, 0.5434, 0.04083, 0.5429, 0.04117, 0.5277, 0.04213, 0.5278, 0.06269, 0.5823, 0.05464, 0.5641, 0.05434, 0.5499, 0.06431, 0.5756, 0.02236, 0.5833, 0.009163, 0.5984, 0.007736, 0.5993, 0.02201, 0.5737, 0.04083, 0.5429, 0.03636, 0.5494, 0.03854, 0.5322, 0.04117, 0.5277, 0.05464, 0.5641, 0.04903, 0.5504, 0.0463, 0.5342, 0.05434, 0.5499, 0.009163, 0.5984, 0.004548, 0.6058, 0.003652, 0.6045, 0.007736, 0.5993, 0.03636, 0.5494, 0.03079, 0.5631, 0.03176, 0.5474, 0.03854, 0.5322, 0.04903, 0.5504, 0.04443, 0.5434, 0.04213, 0.5278, 0.0463, 0.5342, 0.07273, 0.5949, 0.06269, 0.5823, 0.06431, 0.5756, 0.0746, 0.5966, 0.03079, 0.5631, 0.02236, 0.5833, 0.02201, 0.5737, 0.03176, 0.5474, 0.02553, 0.603, 0.01786, 0.6021, 0.02236, 0.5833, 0.03079, 0.5631, 0.07389, 0.5968, 0.06638, 0.5982, 0.06269, 0.5823, 0.07273, 0.5949, 0.05191, 0.6014, 0.04548, 0.6024, 0.04443, 0.5434, 0.04903, 0.5504, 0.03278, 0.6032, 0.02553, 0.603, 0.03079, 0.5631, 0.03636, 0.5494, 0.01051, 0.6026, 0.005744, 0.6061, 0.004548, 0.6058, 0.009163, 0.5984, 0.05893, 0.5999, 0.05191, 0.6014, 0.04903, 0.5504, 0.05464, 0.5641, 0.03931, 0.6031, 0.03278, 0.6032, 0.03636, 0.5494, 0.04083, 0.5429, 0.01786, 0.6021, 0.01051, 0.6026, 0.009163, 0.5984, 0.02236, 0.5833, 0.06638, 0.5982, 0.05893, 0.5999, 0.05464, 0.5641, 0.06269, 0.5823, 0.04548, 0.6024, 0.03931, 0.6031, 0.04083, 0.5429, 0.04443, 0.5434, 0.1217, 0.009051, 0.1287, 0.01016, 0.06539, 0.4149, 0.0581, 0.4134, 0.1004, 0.005676, 0.1075, 0.006803, 0.04454, 0.4112, 0.03822, 0.4108, 0.07937, 0.002341, 0.08633, 0.003444, 0.0237, 0.4115, 0.01529, 0.4132, 0.1287, 0.01016, 0.1357, 0.01127, 0.07276, 0.4162, 0.06539, 0.4149, 0.1075, 0.006803, 0.1146, 0.00793, 0.05107, 0.4121, 0.04454, 0.4112, 0.08633, 0.003444, 0.09334, 0.004555, 0.03142, 0.4109, 0.0237, 0.4115, 0.06531, 0.0001213, 0.07243, 0.001244, 0.006585, 0.4131, 0.002228, 0.4084, 0.1146, 0.00793, 0.1217, 0.009051, 0.0581, 0.4134, 0.05107, 0.4121, 0.09334, 0.004555, 0.1004, 0.005676, 0.03822, 0.4108, 0.03142, 0.4109, 0.07243, 0.001244, 0.07937, 0.002341, 0.01529, 0.4132, 0.006585, 0.4131, 0.03934, 0.4715, 0.04297, 0.4721, 0.04249, 0.4874, 0.04152, 0.4873, 0.02026, 0.4282, 0.02877, 0.4492, 0.029, 0.4645, 0.01842, 0.4364, 0.06125, 0.4343, 0.07176, 0.4197, 0.07294, 0.4186, 0.06154, 0.4427, 0.04297, 0.4721, 0.04743, 0.4658, 0.04516, 0.4828, 0.04249, 0.4874, 0.02877, 0.4492, 0.03461, 0.4641, 0.03736, 0.4808, 0.029, 0.4645, 0.0005226, 0.4095, 0.006383, 0.416, 0.00362, 0.4142, 0.0001213, 0.4105, 0.04743, 0.4658, 0.05297, 0.4528, 0.05191, 0.4678, 0.04516, 0.4828, 0.03461, 0.4641, 0.03934, 0.4715, 0.04152, 0.4873, 0.03736, 0.4808, 0.006383, 0.416, 0.02026, 0.4282, 0.01842, 0.4364, 0.00362, 0.4142, 0.05297, 0.4528, 0.06125, 0.4343, 0.06154, 0.4427, 0.05191, 0.4678, 0.0581, 0.4134, 0.06539, 0.4149, 0.06125, 0.4343, 0.05297, 0.4528, 0.006585, 0.4131, 0.01529, 0.4132, 0.02026, 0.4282, 0.006383, 0.416, 0.03142, 0.4109, 0.03822, 0.4108, 0.03934, 0.4715, 0.03461, 0.4641, 0.05107, 0.4121, 0.0581, 0.4134, 0.05297, 0.4528, 0.04743, 0.4658, 0.002228, 0.4084, 0.006585, 0.4131, 0.006383, 0.416, 0.0005226, 0.4095, 0.0237, 0.4115, 0.03142, 0.4109, 0.03461, 0.4641, 0.02877, 0.4492, 0.04454, 0.4112, 0.05107, 0.4121, 0.04743, 0.4658, 0.04297, 0.4721, 0.06539, 0.4149, 0.07276, 0.4162, 0.07176, 0.4197, 0.06125, 0.4343, 0.01529, 0.4132, 0.0237, 0.4115, 0.02877, 0.4492, 0.02026, 0.4282, 0.03822, 0.4108, 0.04454, 0.4112, 0.04297, 0.4721, 0.03934, 0.4715, 0.04516, 0.4828, 0.05191, 0.4678, 0.05434, 0.5499, 0.0463, 0.5342, 0.05191, 0.4678, 0.06154, 0.4427, 0.06431, 0.5756, 0.05434, 0.5499, 0.06154, 0.4427, 0.07294, 0.4186, 0.0746, 0.5966, 0.06431, 0.5756, 0.0001213, 0.4105, 0.00362, 0.4142, 0.007736, 0.5993, 0.003652, 0.6045, 0.00362, 0.4142, 0.01842, 0.4364, 0.02201, 0.5737, 0.007736, 0.5993, 0.01842, 0.4364, 0.029, 0.4645, 0.03176, 0.5474, 0.02201, 0.5737, 0.029, 0.4645, 0.03736, 0.4808, 0.03854, 0.5322, 0.03176, 0.5474, 0.03736, 0.4808, 0.04152, 0.4873, 0.04117, 0.5277, 0.03854, 0.5322, 0.04152, 0.4873, 0.04249, 0.4874, 0.04213, 0.5278, 0.04117, 0.5277, 0.04249, 0.4874, 0.04516, 0.4828, 0.0463, 0.5342, 0.04213, 0.5278, 0.08784, 0.9967, 0.08103, 0.9978, 0.01786, 0.6021, 0.02553, 0.603, 0.1085, 0.9936, 0.1016, 0.9946, 0.03931, 0.6031, 0.04548, 0.6024, 0.1289, 0.9904, 0.1221, 0.9915, 0.05893, 0.5999, 0.06638, 0.5982, 0.08103, 0.9978, 0.07424, 0.9988, 0.01051, 0.6026, 0.01786, 0.6021, 0.1016, 0.9946, 0.09471, 0.9957, 0.03278, 0.6032, 0.03931, 0.6031, 0.1221, 0.9915, 0.1154, 0.9925, 0.05191, 0.6014, 0.05893, 0.5999, 0.07424, 0.9988, 0.06742, 0.9999, 0.005744, 0.6061, 0.01051, 0.6026, 0.09471, 0.9957, 0.08784, 0.9967, 0.02553, 0.603, 0.03278, 0.6032, 0.1154, 0.9925, 0.1085, 0.9936, 0.04548, 0.6024, 0.05191, 0.6014, 0.1357, 0.9894, 0.1289, 0.9904, 0.06638, 0.5982, 0.07389, 0.5968, 0.04443, 0.5434, 0.04083, 0.5429, 0.04117, 0.5277, 0.04213, 0.5278, 0.06269, 0.5823, 0.05464, 0.5641, 0.05435, 0.5499, 0.06431, 0.5756, 0.02236, 0.5833, 0.009163, 0.5984, 0.007736, 0.5993, 0.02201, 0.5737, 0.04083, 0.5429, 0.03636, 0.5494, 0.03854, 0.5322, 0.04117, 0.5277, 0.05464, 0.5641, 0.04903, 0.5504, 0.0463, 0.5342, 0.05435, 0.5499, 0.009163, 0.5984, 0.004549, 0.6058, 0.003652, 0.6045, 0.007736, 0.5993, 0.03636, 0.5494, 0.03079, 0.5631, 0.03176, 0.5474, 0.03854, 0.5322, 0.04903, 0.5504, 0.04443, 0.5434, 0.04213, 0.5278, 0.0463, 0.5342, 0.07273, 0.5949, 0.06269, 0.5823, 0.06431, 0.5756, 0.0746, 0.5966, 0.03079, 0.5631, 0.02236, 0.5833, 0.02201, 0.5737, 0.03176, 0.5474, 0.02553, 0.603, 0.01786, 0.6021, 0.02236, 0.5833, 0.03079, 0.5631, 0.07389, 0.5968, 0.06638, 0.5982, 0.06269, 0.5823, 0.07273, 0.5949, 0.05191, 0.6014, 0.04548, 0.6024, 0.04443, 0.5434, 0.04903, 0.5504, 0.03278, 0.6032, 0.02553, 0.603, 0.03079, 0.5631, 0.03636, 0.5494, 0.01051, 0.6026, 0.005744, 0.6061, 0.004549, 0.6058, 0.009163, 0.5984, 0.05893, 0.5999, 0.05191, 0.6014, 0.04903, 0.5504, 0.05464, 0.5641, 0.03931, 0.6031, 0.03278, 0.6032, 0.03636, 0.5494, 0.04083, 0.5429, 0.01786, 0.6021, 0.01051, 0.6026, 0.009163, 0.5984, 0.02236, 0.5833, 0.06638, 0.5982, 0.05893, 0.5999, 0.05464, 0.5641, 0.06269, 0.5823, 0.04548, 0.6024, 0.03931, 0.6031, 0.04083, 0.5429, 0.04443, 0.5434, 0.1217, 0.00905, 0.1287, 0.01016, 0.06539, 0.4149, 0.0581, 0.4134, 0.1004, 0.005676, 0.1075, 0.006803, 0.04454, 0.4112, 0.03822, 0.4108, 0.07937, 0.00234, 0.08633, 0.003444, 0.0237, 0.4115, 0.01529, 0.4132, 0.1287, 0.01016, 0.1357, 0.01127, 0.07276, 0.4162, 0.06539, 0.4149, 0.1075, 0.006803, 0.1146, 0.00793, 0.05107, 0.4121, 0.04454, 0.4112, 0.08633, 0.003444, 0.09334, 0.004555, 0.03142, 0.4109, 0.0237, 0.4115, 0.06531, 0.0001209, 0.07243, 0.001243, 0.006585, 0.4131, 0.002228, 0.4084, 0.1146, 0.00793, 0.1217, 0.00905, 0.0581, 0.4134, 0.05107, 0.4121, 0.09334, 0.004555, 0.1004, 0.005676, 0.03822, 0.4108, 0.03142, 0.4109, 0.07243, 0.001243, 0.07937, 0.00234, 0.01529, 0.4132, 0.006585, 0.4131, 0.03934, 0.4715, 0.04297, 0.4721, 0.04249, 0.4874, 0.04152, 0.4873, 0.02026, 0.4282, 0.02877, 0.4492, 0.029, 0.4645, 0.01842, 0.4364, 0.06125, 0.4343, 0.07176, 0.4197, 0.07294, 0.4186, 0.06154, 0.4427, 0.04297, 0.4721, 0.04743, 0.4658, 0.04516, 0.4828, 0.04249, 0.4874, 0.02877, 0.4492, 0.03461, 0.4641, 0.03736, 0.4808, 0.029, 0.4645, 0.0005227, 0.4095, 0.006383, 0.416, 0.00362, 0.4142, 0.0001213, 0.4105, 0.04743, 0.4658, 0.05297, 0.4528, 0.05191, 0.4678, 0.04516, 0.4828, 0.03461, 0.4641, 0.03934, 0.4715, 0.04152, 0.4873, 0.03736, 0.4808, 0.006383, 0.416, 0.02026, 0.4282, 0.01842, 0.4364, 0.00362, 0.4142, 0.05297, 0.4528, 0.06125, 0.4343, 0.06154, 0.4427, 0.05191, 0.4678, 0.0581, 0.4134, 0.06539, 0.4149, 0.06125, 0.4343, 0.05297, 0.4528, 0.006585, 0.4131, 0.01529, 0.4132, 0.02026, 0.4282, 0.006383, 0.416, 0.03142, 0.4109, 0.03822, 0.4108, 0.03934, 0.4715, 0.03461, 0.4641, 0.05107, 0.4121, 0.0581, 0.4134, 0.05297, 0.4528, 0.04743, 0.4658, 0.002228, 0.4084, 0.006585, 0.4131, 0.006383, 0.416, 0.0005227, 0.4095, 0.0237, 0.4115, 0.03142, 0.4109, 0.03461, 0.4641, 0.02877, 0.4492, 0.04454, 0.4112, 0.05107, 0.4121, 0.04743, 0.4658, 0.04297, 0.4721, 0.06539, 0.4149, 0.07276, 0.4162, 0.07176, 0.4197, 0.06125, 0.4343, 0.01529, 0.4132, 0.0237, 0.4115, 0.02877, 0.4492, 0.02026, 0.4282, 0.03822, 0.4108, 0.04454, 0.4112, 0.04297, 0.4721, 0.03934, 0.4715, 0.04516, 0.4828, 0.05191, 0.4678, 0.05435, 0.5499, 0.0463, 0.5342, 0.05191, 0.4678, 0.06154, 0.4427, 0.06431, 0.5756, 0.05435, 0.5499, 0.06154, 0.4427, 0.07294, 0.4186, 0.0746, 0.5966, 0.06431, 0.5756, 0.0001213, 0.4105, 0.00362, 0.4142, 0.007736, 0.5993, 0.003652, 0.6045, 0.00362, 0.4142, 0.01842, 0.4364, 0.02201, 0.5737, 0.007736, 0.5993, 0.01842, 0.4364, 0.029, 0.4645, 0.03176, 0.5474, 0.02201, 0.5737, 0.029, 0.4645, 0.03736, 0.4808, 0.03854, 0.5322, 0.03176, 0.5474, 0.03736, 0.4808, 0.04152, 0.4873, 0.04117, 0.5277, 0.03854, 0.5322, 0.04152, 0.4873, 0.04249, 0.4874, 0.04213, 0.5278, 0.04117, 0.5277, 0.04249, 0.4874, 0.04516, 0.4828, 0.0463, 0.5342, 0.04213, 0.5278])
me_carrito.materials.append(mat_carrito)
me_carrito.materials.append(mat_carrito_metal)
me_carrito.use_remesh_fix_poles = True
me_carrito.use_remesh_preserve_attributes = False
me_carrito.use_mirror_vertex_groups = False
me_carrito.update()
arm_armature = bpy.data.armatures.new('Armature')  # bones are not reproduced

# ---- objects
ob_botones_mesh = bpy.data.objects.new('Botones_mesh', me_botones_mesh)
ob_cube = bpy.data.objects.new('Cube', me_carrito)
ob_botones_rig = bpy.data.objects.new('Botones_rig', arm_armature)

# ---- transforms, parenting, visibility, modifiers, constraints
ob_botones_mesh.parent = ob_botones_rig
ob_botones_mesh.location = (0.0, 0.0, 0.0)
ob_botones_mesh.lineart.crease_threshold = 0.0
_vg = ob_botones_mesh.vertex_groups.new(name='suelo')
for _i, _w in zip([0, 1, 2, 3, 4, 5, 6, 7, 8, 9, 10, 11, 12, 13, 14, 15, 16, 17, 18, 19, 20, 21, 22, 23, 61, 62, 63, 64, 65, 66, 67, 68, 69, 70, 71, 72, 73, 74, 75, 76, 77, 78, 79, 80, 81, 82, 83, 84, 85, 86, 87, 88, 89, 90, 91, 92, 93, 94, 95, 96, 145, 146, 147, 148, 149, 150, 151, 152, 153, 154, 155, 156, 157, 158, 159, 160, 161, 162, 163, 164, 165, 166, 167, 168, 169, 170, 171, 172, 173, 174, 175, 176, 177, 178, 179, 180, 181, 182, 183, 184, 185, 186, 187, 188, 189, 190, 191, 192, 193, 194, 195, 196, 197, 198, 199, 200, 201, 202, 203, 204, 205, 254, 255, 256, 257, 258, 259, 260, 261, 262, 263, 264, 265, 266, 267, 268, 269, 270, 271, 272, 273, 274, 275, 276, 277, 278, 279, 280, 281, 282, 283, 284, 285, 286, 287, 288, 289, 290, 291, 292, 293, 294, 295, 296, 297, 298, 299, 300, 301, 307, 308, 309, 310, 311], [1.0, 1.0, 1.0, 1.0, 1.0, 1.0, 1.0, 1.0, 1.0, 1.0, 1.0, 1.0, 0.05072, 0.05072, 0.05072, 0.05072, 0.05072, 0.05072, 0.05072, 0.05072, 0.05072, 0.05072, 0.05072, 0.05072, 0.7265, 0.7265, 0.7265, 0.7265, 0.7265, 0.7265, 0.7265, 0.7265, 0.7265, 0.7265, 0.7265, 0.7265, 0.2083, 0.2083, 0.2083, 0.2083, 0.2083, 0.2083, 0.2083, 0.2083, 0.2083, 0.2083, 0.2083, 0.2083, 0.007635, 0.007635, 0.007635, 0.007635, 0.007635, 0.007635, 0.007635, 0.007635, 0.007635, 0.007635, 0.007635, 0.007635, 0.07587, 0.07587, 0.07587, 0.07587, 0.07587, 0.07587, 0.07587, 0.07587, 0.07587, 0.07587, 0.07587, 0.07587, 0.05555, 0.05555, 0.05555, 0.05555, 0.05555, 0.05555, 0.05555, 0.05555, 0.05555, 0.05555, 0.05555, 0.05555, 0.06998, 0.06998, 0.06998, 0.06998, 0.06998, 0.06998, 0.06998, 0.06998, 0.06998, 0.06998, 0.06998, 0.06998, 1.0, 1.0, 1.0, 1.0, 1.0, 1.0, 1.0, 1.0, 1.0, 1.0, 1.0, 1.0, 1.0, 1.0, 1.0, 1.0, 1.0, 1.0, 1.0, 1.0, 1.0, 1.0, 1.0, 1.0, 1.0, 0.3565, 0.6009, 0.3565, 0.6009, 0.3565, 0.6009, 0.3565, 0.6009, 0.3565, 0.6009, 0.3565, 0.6009, 0.3565, 0.6009, 0.3565, 0.6009, 0.6009, 0.3565, 0.6009, 0.3565, 0.6009, 0.3565, 0.6009, 0.3565, 0.7812, 0.7812, 0.7812, 0.7812, 0.7812, 0.7812, 0.7812, 0.7812, 0.7812, 0.7812, 0.7812, 0.7812, 0.1345, 0.1345, 0.1345, 0.1345, 0.1345, 0.1345, 0.1345, 0.1345, 0.1345, 0.1345, 0.1345, 0.1345, 0.007635, 0.007635, 0.007635, 0.007635, 0.007635]): _vg.add([_i], _w, 'REPLACE')
_vg = ob_botones_mesh.vertex_groups.new(name='cuerpo')
for _i, _w in zip([12, 13, 14, 15, 16, 17, 18, 19, 20, 21, 22, 23, 36, 37, 38, 39, 40, 41, 42, 43, 44, 45, 46, 47, 61, 62, 63, 64, 65, 66, 67, 68, 69, 70, 71, 72, 73, 74, 75, 76, 77, 78, 79, 80, 81, 82, 83, 84, 85, 86, 87, 88, 89, 90, 91, 92, 93, 94, 95, 96, 97, 98, 99, 100, 101, 102, 103, 104, 105, 106, 107, 108, 145, 146, 147, 148, 149, 150, 151, 152, 153, 154, 155, 156, 157, 158, 159, 160, 161, 162, 163, 164, 165, 166, 167, 168, 169, 170, 171, 172, 173, 174, 175, 176, 177, 178, 179, 180, 242, 243, 244, 245, 246, 247, 248, 249, 250, 251, 252, 253, 254, 255, 256, 257, 258, 259, 260, 261, 262, 263, 264, 265, 266, 267, 268, 269, 270, 271, 272, 273, 274, 275, 276, 277, 278, 279, 280, 281, 282, 283, 284, 285, 286, 287, 288, 289, 290, 291, 292, 293, 294, 295, 296, 297, 298, 299, 300, 301, 302, 303, 304, 305, 306, 307, 308, 309, 310, 311, 312, 313, 314, 315, 316, 322, 323, 324, 325, 326], [0.3852, 0.3852, 0.3852, 0.3852, 0.3852, 0.3852, 0.3852, 0.3852, 0.3852, 0.3852, 0.3852, 0.3852, 0.05018, 0.05018, 0.05018, 0.05018, 0.05018, 0.05018, 0.05018, 0.05018, 0.05018, 0.05018, 0.05018, 0.05018, 0.2339, 0.2339, 0.2339, 0.2339, 0.2339, 0.2339, 0.2339, 0.2339, 0.2339, 0.2339, 0.2339, 0.2339, 0.5995, 0.5995, 0.5995, 0.5995, 0.5995, 0.5995, 0.5995, 0.5995, 0.5995, 0.5995, 0.5995, 0.5995, 0.1978, 0.1978, 0.1978, 0.1978, 0.1978, 0.1978, 0.1978, 0.1978, 0.1978, 0.1978, 0.1978, 0.1978, 0.005301, 0.005301, 0.005301, 0.005301, 0.005301, 0.005301, 0.005301, 0.005301, 0.005301, 0.005301, 0.005301, 0.005301, 0.4136, 0.4136, 0.4136, 0.4136, 0.4136, 0.4136, 0.4136, 0.4136, 0.4136, 0.4136, 0.4136, 0.4136, 0.3944, 0.3944, 0.3944, 0.3944, 0.3944, 0.3944, 0.3944, 0.3944, 0.3944, 0.3944, 0.3944, 0.3944, 0.4058, 0.4058, 0.4058, 0.4058, 0.4058, 0.4058, 0.4058, 0.4058, 0.4058, 0.4058, 0.4058, 0.4058, 0.1051, 0.1051, 0.1051, 0.1051, 0.1051, 0.1051, 0.1051, 0.1051, 0.1051, 0.1051, 0.1051, 0.1051, 0.5337, 0.3342, 0.5337, 0.3342, 0.5337, 0.3342, 0.5337, 0.3342, 0.5337, 0.3342, 0.5337, 0.3342, 0.5337, 0.3342, 0.5337, 0.3342, 0.3342, 0.5337, 0.3342, 0.5337, 0.3342, 0.5337, 0.3342, 0.5337, 0.1948, 0.1948, 0.1948, 0.1948, 0.1948, 0.1948, 0.1948, 0.1948, 0.1948, 0.1948, 0.1948, 0.1948, 0.5647, 0.5647, 0.5647, 0.5647, 0.5647, 0.5647, 0.5647, 0.5647, 0.5647, 0.5647, 0.5647, 0.5647, 0.05018, 0.05018, 0.05018, 0.05018, 0.05018, 0.1978, 0.1978, 0.1978, 0.1978, 0.1978, 0.005301, 0.005301, 0.005301, 0.005301, 0.005301, 0.1051, 0.1051, 0.1051, 0.1051, 0.1051]): _vg.add([_i], _w, 'REPLACE')
_vg = ob_botones_mesh.vertex_groups.new(name='cabeza')
for _i, _w in zip([12, 13, 14, 15, 16, 17, 18, 19, 20, 21, 22, 23, 24, 25, 26, 27, 28, 29, 30, 31, 32, 33, 34, 35, 36, 37, 38, 39, 40, 41, 42, 43, 44, 45, 46, 47, 48, 49, 50, 51, 52, 53, 54, 55, 56, 57, 58, 59, 60, 61, 62, 63, 64, 65, 66, 67, 68, 69, 70, 71, 72, 73, 74, 75, 76, 77, 78, 79, 80, 81, 82, 83, 84, 85, 86, 87, 88, 89, 90, 91, 92, 93, 94, 95, 96, 97, 98, 99, 100, 101, 102, 103, 104, 105, 106, 107, 108, 109, 110, 111, 112, 113, 114, 115, 116, 117, 118, 119, 120, 121, 122, 123, 124, 125, 126, 127, 128, 129, 130, 131, 132, 133, 134, 135, 136, 137, 138, 139, 140, 141, 142, 143, 144, 145, 146, 147, 148, 149, 150, 151, 152, 153, 154, 155, 156, 157, 158, 159, 160, 161, 162, 163, 164, 165, 166, 167, 168, 169, 170, 171, 172, 173, 174, 175, 176, 177, 178, 179, 180, 206, 207, 208, 209, 210, 211, 212, 213, 214, 215, 216, 217, 218, 219, 220, 221, 222, 223, 224, 225, 226, 227, 228, 229, 230, 231, 232, 233, 234, 235, 236, 237, 238, 239, 240, 241, 242, 243, 244, 245, 246, 247, 248, 249, 250, 251, 252, 253, 254, 255, 256, 257, 258, 259, 260, 261, 262, 263, 264, 265, 266, 267, 268, 269, 270, 271, 272, 273, 274, 275, 276, 277, 290, 291, 292, 293, 294, 295, 296, 297, 298, 299, 300, 301, 302, 303, 304, 305, 306, 307, 308, 309, 310, 311, 312, 313, 314, 315, 316, 317, 318, 319, 320, 321, 322, 323, 324, 325, 326], [0.5764, 0.5764, 0.5764, 0.5764, 0.5764, 0.5764, 0.5764, 0.5764, 0.5764, 0.5764, 0.5764, 0.5764, 0.9851, 0.9851, 0.9851, 0.9851, 0.9851, 0.9851, 0.9851, 0.9851, 0.9851, 0.9851, 0.9851, 0.9851, 0.9448, 0.9448, 0.9448, 0.9448, 0.9448, 0.9448, 0.9448, 0.9448, 0.9448, 0.9448, 0.9448, 0.9448, 0.9908, 0.9908, 0.9908, 0.9908, 0.9908, 0.9908, 0.9908, 0.9908, 0.9908, 0.9908, 0.9908, 0.9908, 0.9917, 0.03049, 0.03049, 0.03049, 0.03049, 0.03049, 0.03049, 0.03049, 0.03049, 0.03049, 0.03049, 0.03049, 0.03049, 0.1954, 0.1954, 0.1954, 0.1954, 0.1954, 0.1954, 0.1954, 0.1954, 0.1954, 0.1954, 0.1954, 0.1954, 0.7826, 0.7826, 0.7826, 0.7826, 0.7826, 0.7826, 0.7826, 0.7826, 0.7826, 0.7826, 0.7826, 0.7826, 0.9696, 0.9696, 0.9696, 0.9696, 0.9696, 0.9696, 0.9696, 0.9696, 0.9696, 0.9696, 0.9696, 0.9696, 0.9879, 0.9879, 0.9879, 0.9879, 0.9879, 0.9879, 0.9879, 0.9879, 0.9879, 0.9879, 0.9879, 0.9879, 0.9858, 0.9858, 0.9858, 0.9858, 0.9858, 0.9858, 0.9858, 0.9858, 0.9858, 0.9858, 0.9858, 0.9858, 0.9873, 0.9873, 0.9873, 0.9873, 0.9873, 0.9873, 0.9873, 0.9873, 0.9873, 0.9873, 0.9873, 0.9873, 0.519, 0.519, 0.519, 0.519, 0.519, 0.519, 0.519, 0.519, 0.519, 0.519, 0.519, 0.519, 0.5615, 0.5615, 0.5615, 0.5615, 0.5615, 0.5615, 0.5615, 0.5615, 0.5615, 0.5615, 0.5615, 0.5615, 0.5335, 0.5335, 0.5335, 0.5335, 0.5335, 0.5335, 0.5335, 0.5335, 0.5335, 0.5335, 0.5335, 0.5335, 0.9917, 0.9917, 0.9917, 0.9917, 0.9917, 0.9917, 0.9917, 0.9917, 0.9917, 0.9917, 0.9917, 0.9925, 0.9903, 0.9903, 0.9903, 0.9903, 0.9903, 0.9903, 0.9903, 0.9903, 0.9903, 0.9903, 0.9903, 0.9903, 0.9789, 0.9789, 0.9789, 0.9789, 0.9789, 0.9789, 0.9789, 0.9789, 0.9789, 0.9789, 0.9789, 0.9789, 0.8844, 0.8844, 0.8844, 0.8844, 0.8844, 0.8844, 0.8844, 0.8844, 0.8844, 0.8844, 0.8844, 0.8844, 0.1116, 0.06598, 0.1116, 0.06598, 0.1116, 0.06598, 0.1116, 0.06598, 0.1116, 0.06598, 0.1116, 0.06598, 0.1116, 0.06598, 0.1116, 0.06598, 0.06598, 0.1116, 0.06598, 0.1116, 0.06598, 0.1116, 0.06598, 0.1116, 0.3058, 0.3058, 0.3058, 0.3058, 0.3058, 0.3058, 0.3058, 0.3058, 0.3058, 0.3058, 0.3058, 0.3058, 0.9448, 0.9448, 0.9448, 0.9448, 0.9448, 0.7826, 0.7826, 0.7826, 0.7826, 0.7826, 0.9696, 0.9696, 0.9696, 0.9696, 0.9696, 0.9789, 0.9789, 0.9789, 0.9789, 0.9789, 0.8844, 0.8844, 0.8844, 0.8844, 0.8844]): _vg.add([_i], _w, 'REPLACE')
_m = ob_botones_mesh.modifiers.new('Armature', 'ARMATURE')
_m.object = ob_botones_rig
ob_cube.location = (0.0, 0.0, 0.0)
ob_cube.scale = (1.0, 1.0, 0.1544)
ob_cube.lineart.crease_threshold = 0.0
ob_botones_rig.location = (-0.165, -0.01173, 0.002424)
ob_botones_rig.show_in_front = True
ob_botones_rig.lineart.crease_threshold = 0.0

# ---- collection membership
col_collection.objects.link(ob_botones_mesh)
col_collection.objects.link(ob_cube)
col_collection.objects.link(ob_botones_rig)

# ---- scene / render settings (as saved in the file)
scene.frame_start = 1; scene.frame_end = 250; scene.frame_set(1)
scene.render.engine = 'BLENDER_EEVEE_NEXT'
scene.cycles.use_denoising = False
scene.cycles.samples = 128
scene.cycles.sampling_pattern = 'TABULATED_SOBOL'
scene.cycles.use_adaptive_sampling = False
scene.cycles.use_light_tree = False
scene.view_settings.view_transform = 'Filmic'
bpy.context.view_layer.update()

# ---- added for rendering (the .blend has no active camera and no usable light): camera, sun
cam_auto = bpy.data.cameras.new('AutoCamera')
cam_auto.lens = 50.0
cam_auto.sensor_width = 36.0
cam_auto.clip_end = 1000.0
ob_auto_camera = bpy.data.objects.new('AutoCamera', cam_auto)
scene.collection.objects.link(ob_auto_camera)
ob_auto_camera.location = (7.75017, -7.60647, 6.82609)
ob_auto_camera.rotation_euler = (1.09748, -7.21219e-08, 0.694738)
scene.camera = ob_auto_camera
light_auto_sun = bpy.data.lights.new('AutoSun', 'SUN')
light_auto_sun.energy = 3.0
light_auto_sun.angle = 0.0523599
ob_auto_sun = bpy.data.objects.new('AutoSun', light_auto_sun)
scene.collection.objects.link(ob_auto_sun)
ob_auto_sun.rotation_euler = (0.872665, 0.174533, 0.523599)
bpy.context.view_layer.update()
